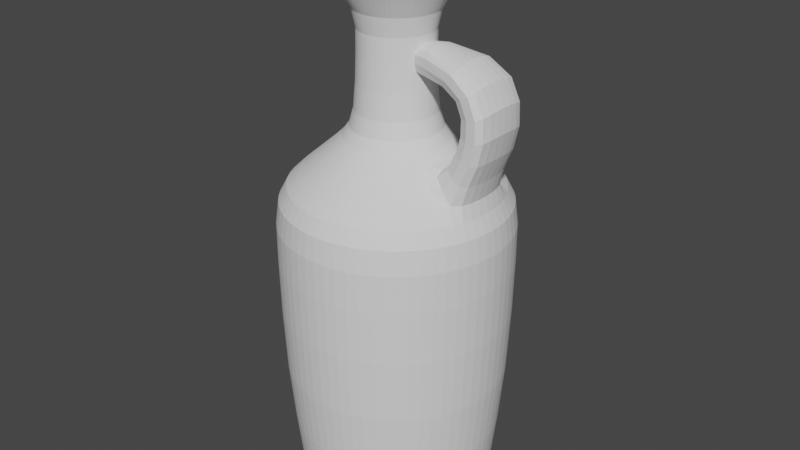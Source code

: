 # Source: untitled.blend  (saved by Blender 2.93.21; exported with 4.5.12 LTS)
import bpy
from mathutils import Matrix  # noqa: F401  (used for matrix-valued properties, if any)

bpy.ops.wm.read_factory_settings(use_empty=True)
scene = bpy.context.scene
scene.name = 'Scene'

# ---- collections
col_collection = bpy.data.collections.new('Collection'); scene.collection.children.link(col_collection)

# ---- world
world_world = bpy.data.worlds.new('World'); scene.world = world_world
world_world.use_nodes = True; world_world.node_tree.nodes.clear()
_N = world_world.node_tree.nodes; _L = world_world.node_tree.links
n0 = _N.new('ShaderNodeOutputWorld'); n0.name = 'World Output'; n0.location = (300, 300)
n1 = _N.new('ShaderNodeBackground'); n1.name = 'Background'; n1.location = (10, 300)
n1.inputs[0].default_value = (0.05088, 0.05088, 0.05088, 1.0)
_L.new(n1.outputs[0], n0.inputs[0])
n0.is_active_output = True
world_world.color = (0.05088, 0.05088, 0.05088)
world_world.use_sun_shadow = False
world_world.sun_shadow_jitter_overblur = 0.0

# ---- meshes
me_cylinder = bpy.data.meshes.new('Cylinder')
me_cylinder.from_pydata([(-0.1003, 0.7593, -0.992), (-0.1003, 0.3859, 1.917), (0.04787, 0.7447, -0.992), (-0.02498, 0.3785, 1.917), (0.1903, 0.7015, -0.992), (0.04741, 0.3565, 1.917), (0.3216, 0.6314, -0.992), (0.1141, 0.3209, 1.917), (0.4367, 0.5369, -0.992), (0.1726, 0.2729, 1.917), (0.5311, 0.4219, -0.992), (0.2206, 0.2144, 1.917), (0.6013, 0.2906, -0.992), (0.2563, 0.1477, 1.917), (0.6445, 0.1481, -0.992), (0.2782, 0.07528, 1.917), (0.6591, -3.769e-08, -0.992), (0.2856, -2.572e-08, 1.917), (0.6445, -0.1481, -0.992), (0.2782, -0.07528, 1.917), (0.6013, -0.2906, -0.992), (0.2563, -0.1477, 1.917), (0.5311, -0.4219, -0.992), (0.2206, -0.2144, 1.917), (0.4367, -0.5369, -0.992), (0.1726, -0.2729, 1.917), (0.3216, -0.6314, -0.992), (0.1141, -0.3209, 1.917), (0.1903, -0.7015, -0.992), (0.04741, -0.3565, 1.917), (0.04787, -0.7447, -0.992), (-0.02498, -0.3785, 1.917), (-0.1003, -0.7593, -0.992), (-0.1003, -0.3859, 1.917), (-0.2484, -0.7447, -0.992), (-0.1756, -0.3785, 1.917), (-0.3908, -0.7015, -0.992), (-0.2479, -0.3565, 1.917), (-0.5221, -0.6314, -0.992), (-0.3147, -0.3209, 1.917), (-0.6372, -0.5369, -0.992), (-0.3731, -0.2729, 1.917), (-0.7316, -0.4219, -0.992), (-0.4211, -0.2144, 1.917), (-0.8018, -0.2906, -0.992), (-0.4568, -0.1477, 1.917), (-0.845, -0.1481, -0.992), (-0.4788, -0.07529, 1.917), (-0.8596, 4.558e-09, -0.992), (-0.4862, -4.255e-09, 1.917), (-0.845, 0.1481, -0.992), (-0.4788, 0.07529, 1.917), (-0.8018, 0.2906, -0.992), (-0.4568, 0.1477, 1.917), (-0.7316, 0.4219, -0.992), (-0.4211, 0.2144, 1.917), (-0.6372, 0.5369, -0.992), (-0.3731, 0.2729, 1.917), (-0.5221, 0.6314, -0.992), (-0.3147, 0.3209, 1.917), (-0.3908, 0.7015, -0.992), (-0.2479, 0.3565, 1.917), (-0.2484, 0.7447, -0.992), (-0.1756, 0.3785, 1.917), (-0.1003, 0.8989, 1.047), (0.07509, 0.8816, 1.047), (0.2437, 0.8305, 1.047), (0.3991, 0.7474, 1.047), (0.5353, 0.6356, 1.047), (0.6471, 0.4994, 1.047), (0.7302, 0.344, 1.047), (0.7813, 0.1754, 1.047), (0.7986, -4.117e-08, 1.047), (0.7813, -0.1754, 1.047), (0.7302, -0.344, 1.047), (0.6471, -0.4994, 1.047), (0.5353, -0.6356, 1.047), (0.3991, -0.7474, 1.047), (0.2437, -0.8305, 1.047), (0.07509, -0.8816, 1.047), (-0.1003, -0.8989, 1.047), (-0.2756, -0.8816, 1.047), (-0.4443, -0.8305, 1.047), (-0.5997, -0.7474, 1.047), (-0.7359, -0.6356, 1.047), (-0.8477, -0.4994, 1.047), (-0.9307, -0.344, 1.047), (-0.9819, -0.1754, 1.047), (-0.9991, 8.835e-09, 1.047), (-0.9819, 0.1754, 1.047), (-0.9307, 0.344, 1.047), (-0.8477, 0.4994, 1.047), (-0.7359, 0.6356, 1.047), (-0.5997, 0.7474, 1.047), (-0.4443, 0.8305, 1.047), (-0.2756, 0.8816, 1.047), (0.04787, 0.7447, -0.9417), (0.1903, 0.7015, -0.9417), (0.3216, 0.6314, -0.9417), (0.4367, 0.5369, -0.9417), (0.5311, 0.4219, -0.9417), (0.6013, 0.2906, -0.9417), (0.6445, 0.1481, -0.9417), (0.6591, -3.769e-08, -0.9417), (0.6445, -0.1481, -0.9417), (0.6013, -0.2906, -0.9417), (0.5311, -0.4219, -0.9417), (0.4367, -0.5369, -0.9417), (0.3216, -0.6314, -0.9417), (0.1903, -0.7015, -0.9417), (0.04787, -0.7447, -0.9417), (-0.1003, -0.7593, -0.9417), (-0.2484, -0.7447, -0.9417), (-0.3908, -0.7015, -0.9417), (-0.5221, -0.6314, -0.9417), (-0.6372, -0.5369, -0.9417), (-0.7316, -0.4219, -0.9417), (-0.8018, -0.2906, -0.9417), (-0.845, -0.1481, -0.9417), (-0.8596, 4.558e-09, -0.9417), (-0.845, 0.1481, -0.9417), (-0.8018, 0.2906, -0.9417), (-0.7316, 0.4219, -0.9417), (-0.6372, 0.5369, -0.9417), (-0.5221, 0.6314, -0.9417), (-0.3908, 0.7015, -0.9417), (-0.2484, 0.7447, -0.9417), (-0.1003, 0.7593, -0.9417), (-0.04224, 0.2917, 2.047), (-0.1003, 0.2974, 2.047), (0.01356, 0.2748, 2.047), (0.06498, 0.2473, 2.047), (0.1101, 0.2103, 2.047), (0.147, 0.1652, 2.047), (0.1745, 0.1138, 2.047), (0.1915, 0.05803, 2.047), (0.1972, -2.553e-08, 2.047), (0.1915, -0.05803, 2.047), (0.1745, -0.1138, 2.047), (0.147, -0.1652, 2.047), (0.1101, -0.2103, 2.047), (0.06498, -0.2473, 2.047), (0.01356, -0.2748, 2.047), (-0.04224, -0.2917, 2.047), (-0.1003, -0.2974, 2.047), (-0.1583, -0.2917, 2.047), (-0.2141, -0.2748, 2.047), (-0.2655, -0.2473, 2.047), (-0.3106, -0.2103, 2.047), (-0.3476, -0.1652, 2.047), (-0.3751, -0.1138, 2.047), (-0.392, -0.05803, 2.047), (-0.3977, -8.983e-09, 2.047), (-0.392, 0.05803, 2.047), (-0.3751, 0.1138, 2.047), (-0.3476, 0.1652, 2.047), (-0.3106, 0.2103, 2.047), (-0.2655, 0.2473, 2.047), (-0.2141, 0.2748, 2.047), (-0.1583, 0.2917, 2.047), (-0.04403, 0.2827, 2.576), (-0.1003, 0.2883, 2.576), (0.01005, 0.2663, 2.576), (0.05989, 0.2397, 2.576), (0.1036, 0.2038, 2.576), (0.1394, 0.1602, 2.576), (0.1661, 0.1103, 2.576), (0.1825, 0.05624, 2.576), (0.188, -2.486e-08, 2.576), (0.1825, -0.05624, 2.576), (0.1661, -0.1103, 2.576), (0.1394, -0.1602, 2.576), (0.1036, -0.2038, 2.576), (0.05989, -0.2397, 2.576), (0.01005, -0.2663, 2.576), (-0.04403, -0.2827, 2.576), (-0.1003, -0.2883, 2.576), (-0.1565, -0.2827, 2.576), (-0.2106, -0.2663, 2.576), (-0.2604, -0.2397, 2.576), (-0.3041, -0.2038, 2.576), (-0.34, -0.1602, 2.576), (-0.3666, -0.1103, 2.576), (-0.383, -0.05624, 2.576), (-0.3885, -8.817e-09, 2.576), (-0.383, 0.05624, 2.576), (-0.3666, 0.1103, 2.576), (-0.34, 0.1602, 2.576), (-0.3041, 0.2038, 2.576), (-0.2604, 0.2397, 2.576), (-0.2106, 0.2663, 2.576), (-0.1565, 0.2827, 2.576), (0.004782, 0.5281, 3.164), (-0.1003, 0.5385, 3.164), (0.1058, 0.4975, 3.164), (0.1989, 0.4477, 3.164), (0.2805, 0.3808, 3.164), (0.3475, 0.2992, 3.164), (0.3972, 0.2061, 3.164), (0.4279, 0.1051, 3.164), (0.4382, -3.19e-08, 3.164), (0.4279, -0.1051, 3.164), (0.3972, -0.2061, 3.164), (0.3475, -0.2992, 3.164), (0.2805, -0.3808, 3.164), (0.1989, -0.4477, 3.164), (0.1058, -0.4975, 3.164), (0.004782, -0.5281, 3.164), (-0.1003, -0.5385, 3.164), (-0.2053, -0.5281, 3.164), (-0.3063, -0.4975, 3.164), (-0.3994, -0.4477, 3.164), (-0.481, -0.3808, 3.164), (-0.548, -0.2992, 3.164), (-0.5977, -0.2061, 3.164), (-0.6284, -0.1051, 3.164), (-0.6387, -1.938e-09, 3.164), (-0.6284, 0.1051, 3.164), (-0.5977, 0.2061, 3.164), (-0.548, 0.2992, 3.164), (-0.481, 0.3808, 3.164), (-0.3994, 0.4477, 3.164), (-0.3063, 0.4975, 3.164), (-0.2053, 0.5281, 3.164), (-0.1003, 0.8786, 0.01009), (0.07114, 0.8617, 0.01009), (0.236, 0.8117, 0.01009), (0.3879, 0.7305, 0.01009), (0.521, 0.6213, 0.01009), (0.6303, 0.4881, 0.01009), (0.7115, 0.3362, 0.01009), (0.7615, 0.1714, 0.01009), (0.7784, -4.117e-08, 0.01009), (0.7615, -0.1714, 0.01009), (0.7115, -0.3362, 0.01009), (0.6303, -0.4881, 0.01009), (0.521, -0.6213, 0.01009), (0.3879, -0.7305, 0.01009), (0.236, -0.8117, 0.01009), (0.07114, -0.8617, 0.01009), (-0.1003, -0.8786, 0.01009), (-0.2717, -0.8617, 0.01009), (-0.4365, -0.8117, 0.01009), (-0.5884, -0.7305, 0.01009), (-0.7215, -0.6213, 0.01009), (-0.8308, -0.4881, 0.01009), (-0.912, -0.3362, 0.01009), (-0.962, -0.1714, 0.01009), (-0.9789, 7.71e-09, 0.01009), (-0.962, 0.1714, 0.01009), (-0.912, 0.3362, 0.01009), (-0.8308, 0.4881, 0.01009), (-0.7215, 0.6213, 0.01009), (-0.5884, 0.7305, 0.01009), (-0.4365, 0.8117, 0.01009), (-0.2717, 0.8617, 0.01009), (-0.1003, 0.9015, 1.466), (0.07561, 0.8842, 1.466), (0.2447, 0.8329, 1.466), (0.4006, 0.7496, 1.466), (0.5372, 0.6375, 1.466), (0.6493, 0.5009, 1.466), (0.7326, 0.345, 1.466), (0.7839, 0.1759, 1.466), (0.8013, -4.273e-08, 1.466), (0.7839, -0.1759, 1.466), (0.7326, -0.345, 1.466), (0.6493, -0.5009, 1.466), (0.5372, -0.6375, 1.466), (0.4006, -0.7496, 1.466), (0.2447, -0.8329, 1.466), (0.07561, -0.8842, 1.466), (-0.1003, -0.9015, 1.466), (-0.2761, -0.8842, 1.466), (-0.4453, -0.8329, 1.466), (-0.6011, -0.7496, 1.466), (-0.7377, -0.6375, 1.466), (-0.8499, -0.5009, 1.466), (-0.9332, -0.345, 1.466), (-0.9845, -0.1759, 1.466), (-1.002, 7.425e-09, 1.466), (-0.9845, 0.1759, 1.466), (-0.9332, 0.345, 1.466), (-0.8499, 0.5009, 1.466), (-0.7377, 0.6375, 1.466), (-0.6011, 0.7496, 1.466), (-0.4453, 0.8329, 1.466), (-0.2761, 0.8842, 1.466), (-0.3727, -8.884e-09, 2.83), (-0.3675, 0.05315, 2.83), (0.1263, -0.1514, 2.83), (0.09239, -0.1927, 2.83), (-0.352, 0.1043, 2.83), (0.0511, -0.2265, 2.83), (-0.3268, 0.1514, 2.83), (0.003996, -0.2517, 2.83), (-0.1003, 0.2725, 2.83), (-0.04711, 0.2672, 2.83), (-0.2929, 0.1927, 2.83), (-0.04711, -0.2672, 2.83), (0.003996, 0.2517, 2.83), (-0.2516, 0.2265, 2.83), (-0.1003, -0.2725, 2.83), (0.0511, 0.2265, 2.83), (-0.2045, 0.2517, 2.83), (-0.1534, -0.2672, 2.83), (0.09239, 0.1927, 2.83), (-0.1534, 0.2672, 2.83), (-0.2045, -0.2517, 2.83), (0.1263, 0.1514, 2.83), (-0.2516, -0.2265, 2.83), (0.1514, 0.1043, 2.83), (-0.2929, -0.1927, 2.83), (0.167, 0.05315, 2.83), (-0.3268, -0.1514, 2.83), (0.1722, -2.404e-08, 2.83), (-0.352, -0.1043, 2.83), (0.167, -0.05315, 2.83), (-0.3675, -0.05315, 2.83), (0.1514, -0.1043, 2.83), (-0.03543, 0.326, 3.164), (-0.1003, 0.3323, 3.164), (0.02692, 0.3071, 3.164), (0.08438, 0.2763, 3.164), (0.1347, 0.235, 3.164), (0.1761, 0.1846, 3.164), (0.2068, 0.1272, 3.164), (0.2257, 0.06484, 3.164), (0.2321, -3.68e-08, 3.164), (0.2257, -0.06484, 3.164), (0.2068, -0.1272, 3.164), (0.1761, -0.1846, 3.164), (0.1347, -0.235, 3.164), (0.08438, -0.2763, 3.164), (0.02692, -0.3071, 3.164), (-0.03543, -0.326, 3.164), (-0.1003, -0.3323, 3.164), (-0.1651, -0.326, 3.164), (-0.2275, -0.3071, 3.164), (-0.2849, -0.2763, 3.164), (-0.3353, -0.235, 3.164), (-0.3766, -0.1846, 3.164), (-0.4073, -0.1272, 3.164), (-0.4262, -0.06484, 3.164), (-0.4326, -1.831e-08, 3.164), (-0.4262, 0.06484, 3.164), (-0.4073, 0.1272, 3.164), (-0.3766, 0.1846, 3.164), (-0.3353, 0.235, 3.164), (-0.2849, 0.2763, 3.164), (-0.2275, 0.3071, 3.164), (-0.1651, 0.326, 3.164), (-0.04884, 0.2585, 2.862), (-0.1003, 0.2636, 2.862), (0.0006079, 0.2435, 2.862), (0.04618, 0.2192, 2.862), (0.08613, 0.1864, 2.862), (0.1189, 0.1464, 2.862), (0.1433, 0.1009, 2.862), (0.1583, 0.05143, 2.862), (0.1633, -3.381e-08, 2.862), (0.1583, -0.05143, 2.862), (0.1433, -0.1009, 2.862), (0.1189, -0.1464, 2.862), (0.08613, -0.1864, 2.862), (0.04618, -0.2192, 2.862), (0.0006079, -0.2435, 2.862), (-0.04884, -0.2585, 2.862), (-0.1003, -0.2636, 2.862), (-0.1517, -0.2585, 2.862), (-0.2011, -0.2435, 2.862), (-0.2467, -0.2192, 2.862), (-0.2867, -0.1864, 2.862), (-0.3194, -0.1464, 2.862), (-0.3438, -0.1009, 2.862), (-0.3588, -0.05143, 2.862), (-0.3639, -1.914e-08, 2.862), (-0.3588, 0.05143, 2.862), (-0.3438, 0.1009, 2.862), (-0.3194, 0.1464, 2.862), (-0.2867, 0.1864, 2.862), (-0.2467, 0.2192, 2.862), (-0.2011, 0.2435, 2.862), (-0.1517, 0.2585, 2.862), (-0.1003, 0.7296, 1.616), (-0.1003, 0.5578, 1.767), (0.008548, 0.5471, 1.767), (0.04208, 0.7156, 1.616), (0.1132, 0.5153, 1.767), (0.179, 0.6741, 1.616), (0.2096, 0.4638, 1.767), (0.3051, 0.6067, 1.616), (0.2941, 0.3944, 1.767), (0.4157, 0.5159, 1.616), (0.3635, 0.3099, 1.767), (0.5064, 0.4054, 1.616), (0.415, 0.2135, 1.767), (0.5738, 0.2792, 1.616), (0.4468, 0.1088, 1.767), (0.6154, 0.1423, 1.616), (0.4575, -3.139e-08, 1.767), (0.6294, -3.706e-08, 1.616), (0.4468, -0.1088, 1.767), (0.6154, -0.1423, 1.616), (0.415, -0.2135, 1.767), (0.5738, -0.2792, 1.616), (0.3635, -0.3099, 1.767), (0.5064, -0.4054, 1.616), (0.2941, -0.3944, 1.767), (0.4157, -0.5159, 1.616), (0.2096, -0.4638, 1.767), (0.3051, -0.6067, 1.616), (0.1132, -0.5153, 1.767), (0.179, -0.6741, 1.616), (0.008548, -0.5471, 1.767), (0.04208, -0.7156, 1.616), (-0.1003, -0.5578, 1.767), (-0.1003, -0.7296, 1.616), (-0.2091, -0.5471, 1.767), (-0.2426, -0.7156, 1.616), (-0.3137, -0.5153, 1.767), (-0.3795, -0.6741, 1.616), (-0.4101, -0.4638, 1.767), (-0.5056, -0.6067, 1.616), (-0.4947, -0.3944, 1.767), (-0.6162, -0.5159, 1.616), (-0.564, -0.3099, 1.767), (-0.7069, -0.4054, 1.616), (-0.6156, -0.2135, 1.767), (-0.7744, -0.2792, 1.616), (-0.6473, -0.1088, 1.767), (-0.8159, -0.1423, 1.616), (-0.658, -3.618e-10, 1.767), (-0.8299, 3.531e-09, 1.616), (-0.6473, 0.1088, 1.767), (-0.8159, 0.1423, 1.616), (-0.6156, 0.2135, 1.767), (-0.7744, 0.2792, 1.616), (-0.564, 0.3099, 1.767), (-0.7069, 0.4054, 1.616), (-0.4947, 0.3944, 1.767), (-0.6162, 0.5159, 1.616), (-0.4101, 0.4638, 1.767), (-0.5056, 0.6067, 1.616), (-0.3137, 0.5153, 1.767), (-0.3795, 0.6741, 1.616), (-0.2091, 0.5471, 1.767), (-0.2426, 0.7156, 1.616), (0.5556, 0.2135, 2.006), (0.7648, 0.2792, 1.942), (0.584, 0.1088, 2.02), (0.8019, 0.1423, 1.961), (0.5936, -3.632e-08, 2.025), (0.8145, -5.441e-08, 1.967), (0.584, -0.1088, 2.02), (0.8019, -0.1423, 1.961), (0.5556, -0.2135, 2.006), (0.7648, -0.2792, 1.942), (0.6069, 0.2135, 2.271), (0.8236, 0.2792, 2.3), (0.6269, 0.1088, 2.296), (0.8497, 0.1423, 2.333), (0.6336, -5.481e-08, 2.304), (0.8585, -8.591e-08, 2.343), (0.6269, -0.1088, 2.296), (0.8497, -0.1423, 2.333), (0.6069, -0.2135, 2.271), (0.8236, -0.2792, 2.3), (0.4885, 0.2135, 2.449), (0.6396, 0.2792, 2.607), (0.4887, 0.1088, 2.481), (0.6398, 0.1423, 2.649), (0.4888, -6.49e-08, 2.492), (0.6399, -1.137e-07, 2.663), (0.4887, -0.1088, 2.481), (0.6398, -0.1423, 2.649), (0.4885, -0.2135, 2.449), (0.6396, -0.2792, 2.607), (-0.07727, 0.05836, 2.395), (-0.07873, 0.07634, 2.635), (-0.08339, 0.02975, 2.42), (-0.08673, 0.03892, 2.667), (-0.08545, -6.126e-08, 2.428), (-0.08943, -7.67e-08, 2.678), (-0.08339, -0.02975, 2.42), (-0.08673, -0.03892, 2.667), (-0.07727, -0.05836, 2.395), (-0.07873, -0.07634, 2.635)], [], [(385, 1, 3, 386), (386, 3, 5, 388), (388, 5, 7, 390), (390, 7, 9, 392), (392, 9, 11, 394), (394, 11, 13, 396), (396, 13, 15, 398), (398, 15, 17, 400), (400, 17, 19, 402), (402, 19, 21, 404), (404, 21, 23, 406), (406, 23, 25, 408), (408, 25, 27, 410), (410, 27, 29, 412), (412, 29, 31, 414), (414, 31, 33, 416), (416, 33, 35, 418), (418, 35, 37, 420), (420, 37, 39, 422), (422, 39, 41, 424), (424, 41, 43, 426), (426, 43, 45, 428), (428, 45, 47, 430), (430, 47, 49, 432), (432, 49, 51, 434), (434, 51, 53, 436), (436, 53, 55, 438), (438, 55, 57, 440), (440, 57, 59, 442), (442, 59, 61, 444), (13, 11, 133, 134), (444, 61, 63, 446), (446, 63, 1, 385), (0, 2, 4, 6, 8, 10, 12, 14, 16, 18, 20, 22, 24, 26, 28, 30, 32, 34, 36, 38, 40, 42, 44, 46, 48, 50, 52, 54, 56, 58, 60, 62), (255, 95, 64, 224), (254, 94, 95, 255), (253, 93, 94, 254), (252, 92, 93, 253), (251, 91, 92, 252), (250, 90, 91, 251), (249, 89, 90, 250), (248, 88, 89, 249), (247, 87, 88, 248), (246, 86, 87, 247), (245, 85, 86, 246), (244, 84, 85, 245), (243, 83, 84, 244), (242, 82, 83, 243), (241, 81, 82, 242), (240, 80, 81, 241), (239, 79, 80, 240), (238, 78, 79, 239), (237, 77, 78, 238), (236, 76, 77, 237), (235, 75, 76, 236), (234, 74, 75, 235), (233, 73, 74, 234), (232, 72, 73, 233), (231, 71, 72, 232), (230, 70, 71, 231), (229, 69, 70, 230), (228, 68, 69, 229), (227, 67, 68, 228), (226, 66, 67, 227), (225, 65, 66, 226), (224, 64, 65, 225), (0, 127, 96, 2), (2, 96, 97, 4), (4, 97, 98, 6), (6, 98, 99, 8), (8, 99, 100, 10), (10, 100, 101, 12), (12, 101, 102, 14), (14, 102, 103, 16), (16, 103, 104, 18), (18, 104, 105, 20), (20, 105, 106, 22), (22, 106, 107, 24), (24, 107, 108, 26), (26, 108, 109, 28), (28, 109, 110, 30), (30, 110, 111, 32), (32, 111, 112, 34), (34, 112, 113, 36), (36, 113, 114, 38), (38, 114, 115, 40), (40, 115, 116, 42), (42, 116, 117, 44), (44, 117, 118, 46), (46, 118, 119, 48), (48, 119, 120, 50), (50, 120, 121, 52), (52, 121, 122, 54), (54, 122, 123, 56), (56, 123, 124, 58), (58, 124, 125, 60), (60, 125, 126, 62), (62, 126, 127, 0), (150, 149, 181, 182), (31, 29, 142, 143), (49, 47, 151, 152), (5, 3, 128, 130), (23, 21, 138, 139), (41, 39, 147, 148), (59, 57, 156, 157), (15, 13, 134, 135), (33, 31, 143, 144), (51, 49, 152, 153), (7, 5, 130, 131), (25, 23, 139, 140), (43, 41, 148, 149), (61, 59, 157, 158), (17, 15, 135, 136), (35, 33, 144, 145), (53, 51, 153, 154), (9, 7, 131, 132), (27, 25, 140, 141), (45, 43, 149, 150), (63, 61, 158, 159), (19, 17, 136, 137), (37, 35, 145, 146), (55, 53, 154, 155), (11, 9, 132, 133), (29, 27, 141, 142), (47, 45, 150, 151), (3, 1, 129, 128), (1, 63, 159, 129), (21, 19, 137, 138), (39, 37, 146, 147), (57, 55, 155, 156), (289, 288, 216, 217), (137, 136, 168, 169), (151, 150, 182, 183), (138, 137, 169, 170), (152, 151, 183, 184), (139, 138, 170, 171), (153, 152, 184, 185), (140, 139, 171, 172), (154, 153, 185, 186), (141, 140, 172, 173), (155, 154, 186, 187), (142, 141, 173, 174), (128, 129, 161, 160), (156, 155, 187, 188), (143, 142, 174, 175), (130, 128, 160, 162), (157, 156, 188, 189), (144, 143, 175, 176), (131, 130, 162, 163), (158, 157, 189, 190), (145, 144, 176, 177), (132, 131, 163, 164), (159, 158, 190, 191), (146, 145, 177, 178), (133, 132, 164, 165), (129, 159, 191, 161), (147, 146, 178, 179), (134, 133, 165, 166), (148, 147, 179, 180), (135, 134, 166, 167), (149, 148, 180, 181), (136, 135, 167, 168), (208, 207, 335, 336), (291, 290, 203, 204), (292, 289, 217, 218), (293, 291, 204, 205), (294, 292, 218, 219), (295, 293, 205, 206), (297, 296, 193, 192), (298, 294, 219, 220), (299, 295, 206, 207), (300, 297, 192, 194), (301, 298, 220, 221), (302, 299, 207, 208), (303, 300, 194, 195), (304, 301, 221, 222), (305, 302, 208, 209), (306, 303, 195, 196), (307, 304, 222, 223), (308, 305, 209, 210), (309, 306, 196, 197), (296, 307, 223, 193), (310, 308, 210, 211), (311, 309, 197, 198), (312, 310, 211, 212), (313, 311, 198, 199), (314, 312, 212, 213), (315, 313, 199, 200), (316, 314, 213, 214), (317, 315, 200, 201), (318, 316, 214, 215), (319, 317, 201, 202), (288, 318, 215, 216), (290, 319, 202, 203), (127, 224, 225, 96), (96, 225, 226, 97), (97, 226, 227, 98), (98, 227, 228, 99), (99, 228, 229, 100), (100, 229, 230, 101), (101, 230, 231, 102), (102, 231, 232, 103), (103, 232, 233, 104), (104, 233, 234, 105), (105, 234, 235, 106), (106, 235, 236, 107), (107, 236, 237, 108), (108, 237, 238, 109), (109, 238, 239, 110), (110, 239, 240, 111), (111, 240, 241, 112), (112, 241, 242, 113), (113, 242, 243, 114), (114, 243, 244, 115), (115, 244, 245, 116), (116, 245, 246, 117), (117, 246, 247, 118), (118, 247, 248, 119), (119, 248, 249, 120), (120, 249, 250, 121), (121, 250, 251, 122), (122, 251, 252, 123), (123, 252, 253, 124), (124, 253, 254, 125), (125, 254, 255, 126), (126, 255, 224, 127), (95, 287, 256, 64), (94, 286, 287, 95), (93, 285, 286, 94), (92, 284, 285, 93), (91, 283, 284, 92), (90, 282, 283, 91), (89, 281, 282, 90), (88, 280, 281, 89), (87, 279, 280, 88), (86, 278, 279, 87), (85, 277, 278, 86), (84, 276, 277, 85), (83, 275, 276, 84), (82, 274, 275, 83), (81, 273, 274, 82), (80, 272, 273, 81), (79, 271, 272, 80), (78, 270, 271, 79), (77, 269, 270, 78), (76, 268, 269, 77), (75, 267, 268, 76), (74, 266, 267, 75), (73, 265, 266, 74), (72, 264, 265, 73), (71, 263, 264, 72), (70, 262, 263, 71), (69, 261, 262, 70), (68, 260, 261, 69), (67, 259, 260, 68), (66, 258, 259, 67), (65, 257, 258, 66), (64, 256, 257, 65), (171, 170, 319, 290), (184, 183, 318, 288), (170, 169, 317, 319), (183, 182, 316, 318), (169, 168, 315, 317), (182, 181, 314, 316), (168, 167, 313, 315), (181, 180, 312, 314), (167, 166, 311, 313), (180, 179, 310, 312), (166, 165, 309, 311), (179, 178, 308, 310), (161, 191, 307, 296), (165, 164, 306, 309), (178, 177, 305, 308), (191, 190, 304, 307), (164, 163, 303, 306), (177, 176, 302, 305), (190, 189, 301, 304), (163, 162, 300, 303), (176, 175, 299, 302), (189, 188, 298, 301), (162, 160, 297, 300), (175, 174, 295, 299), (188, 187, 294, 298), (160, 161, 296, 297), (174, 173, 293, 295), (187, 186, 292, 294), (173, 172, 291, 293), (186, 185, 289, 292), (172, 171, 290, 291), (185, 184, 288, 289), (348, 347, 379, 380), (195, 194, 322, 323), (222, 221, 349, 350), (209, 208, 336, 337), (196, 195, 323, 324), (223, 222, 350, 351), (210, 209, 337, 338), (197, 196, 324, 325), (193, 223, 351, 321), (211, 210, 338, 339), (198, 197, 325, 326), (212, 211, 339, 340), (199, 198, 326, 327), (213, 212, 340, 341), (200, 199, 327, 328), (214, 213, 341, 342), (201, 200, 328, 329), (215, 214, 342, 343), (202, 201, 329, 330), (216, 215, 343, 344), (203, 202, 330, 331), (217, 216, 344, 345), (204, 203, 331, 332), (218, 217, 345, 346), (205, 204, 332, 333), (219, 218, 346, 347), (206, 205, 333, 334), (192, 193, 321, 320), (220, 219, 347, 348), (207, 206, 334, 335), (194, 192, 320, 322), (221, 220, 348, 349), (352, 353, 383, 382, 381, 380, 379, 378, 377, 376, 375, 374, 373, 372, 371, 370, 369, 368, 367, 366, 365, 364, 363, 362, 361, 360, 359, 358, 357, 356, 355, 354), (335, 334, 366, 367), (322, 320, 352, 354), (349, 348, 380, 381), (336, 335, 367, 368), (323, 322, 354, 355), (350, 349, 381, 382), (337, 336, 368, 369), (324, 323, 355, 356), (351, 350, 382, 383), (338, 337, 369, 370), (325, 324, 356, 357), (321, 351, 383, 353), (339, 338, 370, 371), (326, 325, 357, 358), (340, 339, 371, 372), (327, 326, 358, 359), (341, 340, 372, 373), (328, 327, 359, 360), (342, 341, 373, 374), (329, 328, 360, 361), (343, 342, 374, 375), (330, 329, 361, 362), (344, 343, 375, 376), (331, 330, 362, 363), (345, 344, 376, 377), (332, 331, 363, 364), (346, 345, 377, 378), (333, 332, 364, 365), (347, 346, 378, 379), (334, 333, 365, 366), (320, 321, 353, 352), (287, 447, 384, 256), (447, 446, 385, 384), (286, 445, 447, 287), (445, 444, 446, 447), (285, 443, 445, 286), (443, 442, 444, 445), (284, 441, 443, 285), (441, 440, 442, 443), (283, 439, 441, 284), (439, 438, 440, 441), (282, 437, 439, 283), (437, 436, 438, 439), (281, 435, 437, 282), (435, 434, 436, 437), (280, 433, 435, 281), (433, 432, 434, 435), (279, 431, 433, 280), (431, 430, 432, 433), (278, 429, 431, 279), (429, 428, 430, 431), (277, 427, 429, 278), (427, 426, 428, 429), (276, 425, 427, 277), (425, 424, 426, 427), (275, 423, 425, 276), (423, 422, 424, 425), (274, 421, 423, 275), (421, 420, 422, 423), (273, 419, 421, 274), (419, 418, 420, 421), (272, 417, 419, 273), (417, 416, 418, 419), (271, 415, 417, 272), (415, 414, 416, 417), (270, 413, 415, 271), (413, 412, 414, 415), (269, 411, 413, 270), (411, 410, 412, 413), (268, 409, 411, 269), (409, 408, 410, 411), (267, 407, 409, 268), (407, 406, 408, 409), (266, 405, 407, 267), (405, 404, 406, 407), (265, 403, 405, 266), (398, 400, 452, 450), (264, 401, 403, 265), (404, 405, 457, 456), (263, 399, 401, 264), (402, 404, 456, 454), (262, 397, 399, 263), (401, 399, 451, 453), (261, 395, 397, 262), (395, 394, 396, 397), (260, 393, 395, 261), (393, 392, 394, 395), (259, 391, 393, 260), (391, 390, 392, 393), (258, 389, 391, 259), (389, 388, 390, 391), (257, 387, 389, 258), (387, 386, 388, 389), (256, 384, 387, 257), (384, 385, 386, 387), (453, 451, 461, 463), (448, 450, 460, 458), (457, 455, 465, 467), (452, 454, 464, 462), (403, 401, 453, 455), (399, 397, 449, 451), (400, 402, 454, 452), (405, 403, 455, 457), (396, 398, 450, 448), (397, 396, 448, 449), (464, 466, 476, 474), (463, 461, 471, 473), (458, 460, 470, 468), (467, 465, 475, 477), (454, 456, 466, 464), (450, 452, 462, 460), (449, 448, 458, 459), (455, 453, 463, 465), (456, 457, 467, 466), (451, 449, 459, 461), (470, 472, 482, 480), (474, 476, 486, 484), (473, 471, 481, 483), (468, 470, 480, 478), (460, 462, 472, 470), (459, 458, 468, 469), (465, 463, 473, 475), (466, 467, 477, 476), (461, 459, 469, 471), (462, 464, 474, 472), (485, 484, 486, 487), (483, 482, 484, 485), (481, 480, 482, 483), (479, 478, 480, 481), (469, 468, 478, 479), (475, 473, 483, 485), (476, 477, 487, 486), (471, 469, 479, 481), (472, 474, 484, 482), (477, 475, 485, 487)])
_uv = me_cylinder.uv_layers.new(name='UVMap')
_uv.uv.foreach_set('vector', [1.0, 0.9981, 1.0, 1.0, 0.9688, 1.0, 0.9687, 0.9981, 0.9687, 0.9981, 0.9688, 1.0, 0.9375, 1.0, 0.9375, 0.9981, 0.9375, 0.9981, 0.9375, 1.0, 0.9062, 1.0, 0.9062, 0.9981, 0.9062, 0.9981, 0.9062, 1.0, 0.875, 1.0, 0.875, 0.9981, 0.875, 0.9981, 0.875, 1.0, 0.8438, 1.0, 0.8437, 0.9981, 0.8437, 0.9981, 0.8438, 1.0, 0.8125, 1.0, 0.8125, 0.9981, 0.8125, 0.9981, 0.8125, 1.0, 0.7812, 1.0, 0.7812, 0.9981, 0.7812, 0.9981, 0.7812, 1.0, 0.75, 1.0, 0.75, 0.9981, 0.75, 0.9981, 0.75, 1.0, 0.7188, 1.0, 0.7188, 0.9981, 0.7188, 0.9981, 0.7188, 1.0, 0.6875, 1.0, 0.6875, 0.9981, 0.6875, 0.9981, 0.6875, 1.0, 0.6562, 1.0, 0.6562, 0.9981, 0.6562, 0.9981, 0.6562, 1.0, 0.625, 1.0, 0.625, 0.9981, 0.625, 0.9981, 0.625, 1.0, 0.5938, 1.0, 0.5938, 0.9981, 0.5938, 0.9981, 0.5938, 1.0, 0.5625, 1.0, 0.5625, 0.9981, 0.5625, 0.9981, 0.5625, 1.0, 0.5312, 1.0, 0.5312, 0.9981, 0.5312, 0.9981, 0.5312, 1.0, 0.5, 1.0, 0.5, 0.9981, 0.5, 0.9981, 0.5, 1.0, 0.4688, 1.0, 0.4688, 0.9981, 0.4688, 0.9981, 0.4688, 1.0, 0.4375, 1.0, 0.4375, 0.9981, 0.4375, 0.9981, 0.4375, 1.0, 0.4062, 1.0, 0.4062, 0.9981, 0.4062, 0.9981, 0.4062, 1.0, 0.375, 1.0, 0.375, 0.9981, 0.375, 0.9981, 0.375, 1.0, 0.3438, 1.0, 0.3438, 0.9981, 0.3438, 0.9981, 0.3438, 1.0, 0.3125, 1.0, 0.3125, 0.9981, 0.3125, 0.9981, 0.3125, 1.0, 0.2812, 1.0, 0.2812, 0.9981, 0.2812, 0.9981, 0.2812, 1.0, 0.25, 1.0, 0.25, 0.9981, 0.25, 0.9981, 0.25, 1.0, 0.2188, 1.0, 0.2188, 0.9981, 0.2188, 0.9981, 0.2188, 1.0, 0.1875, 1.0, 0.1875, 0.9981, 0.1875, 0.9981, 0.1875, 1.0, 0.1562, 1.0, 0.1562, 0.9981, 0.1562, 0.9981, 0.1562, 1.0, 0.125, 1.0, 0.125, 0.9981, 0.125, 0.9981, 0.125, 1.0, 0.09375, 1.0, 0.09375, 0.9981, 0.09375, 0.9981, 0.09375, 1.0, 0.0625, 1.0, 0.0625, 0.9981, 0.8125, 1.0, 0.8438, 1.0, 0.8438, 1.0, 0.8125, 1.0, 0.0625, 0.9981, 0.0625, 1.0, 0.03125, 1.0, 0.03125, 0.9981, 0.03125, 0.9981, 0.03125, 1.0, 0.0, 1.0, 0.0, 0.9981, 0.75, 0.49, 0.7968, 0.4854, 0.8418, 0.4717, 0.8833, 0.4496, 0.9197, 0.4197, 0.9496, 0.3833, 0.9717, 0.3418, 0.9854, 0.2968, 0.99, 0.25, 0.9854, 0.2032, 0.9717, 0.1582, 0.9496, 0.1167, 0.9197, 0.08029, 0.8833, 0.05045, 0.8418, 0.02827, 0.7968, 0.01461, 0.75, 0.01, 0.7032, 0.01461, 0.6582, 0.02827, 0.6167, 0.05045, 0.5803, 0.08029, 0.5504, 0.1167, 0.5283, 0.1582, 0.5146, 0.2032, 0.51, 0.25, 0.5146, 0.2968, 0.5283, 0.3418, 0.5504, 0.3833, 0.5803, 0.4197, 0.6167, 0.4496, 0.6582, 0.4717, 0.7032, 0.4854, 0.03125, 0.7484, 0.03125, 0.9885, 0.0, 0.9885, 0.0, 0.7484, 0.0625, 0.7484, 0.0625, 0.9885, 0.03125, 0.9885, 0.03125, 0.7484, 0.09375, 0.7484, 0.09375, 0.9885, 0.0625, 0.9885, 0.0625, 0.7484, 0.125, 0.7484, 0.125, 0.9885, 0.09375, 0.9885, 0.09375, 0.7484, 0.1562, 0.7484, 0.1562, 0.9885, 0.125, 0.9885, 0.125, 0.7484, 0.1875, 0.7484, 0.1875, 0.9885, 0.1562, 0.9885, 0.1562, 0.7484, 0.2188, 0.7484, 0.2188, 0.9885, 0.1875, 0.9885, 0.1875, 0.7484, 0.25, 0.7484, 0.25, 0.9885, 0.2188, 0.9885, 0.2188, 0.7484, 0.2812, 0.7484, 0.2812, 0.9885, 0.25, 0.9885, 0.25, 0.7484, 0.3125, 0.7484, 0.3125, 0.9885, 0.2812, 0.9885, 0.2812, 0.7484, 0.3438, 0.7484, 0.3438, 0.9885, 0.3125, 0.9885, 0.3125, 0.7484, 0.375, 0.7484, 0.375, 0.9885, 0.3438, 0.9885, 0.3438, 0.7484, 0.4062, 0.7484, 0.4062, 0.9885, 0.375, 0.9885, 0.375, 0.7484, 0.4375, 0.7484, 0.4375, 0.9885, 0.4062, 0.9885, 0.4062, 0.7484, 0.4688, 0.7484, 0.4688, 0.9885, 0.4375, 0.9885, 0.4375, 0.7484, 0.5, 0.7484, 0.5, 0.9885, 0.4688, 0.9885, 0.4688, 0.7484, 0.5312, 0.7484, 0.5312, 0.9885, 0.5, 0.9885, 0.5, 0.7484, 0.5625, 0.7484, 0.5625, 0.9885, 0.5312, 0.9885, 0.5312, 0.7484, 0.5938, 0.7484, 0.5938, 0.9885, 0.5625, 0.9885, 0.5625, 0.7484, 0.625, 0.7484, 0.625, 0.9885, 0.5938, 0.9885, 0.5938, 0.7484, 0.6562, 0.7484, 0.6562, 0.9885, 0.625, 0.9885, 0.625, 0.7484, 0.6875, 0.7484, 0.6875, 0.9885, 0.6562, 0.9885, 0.6562, 0.7484, 0.7188, 0.7484, 0.7188, 0.9885, 0.6875, 0.9885, 0.6875, 0.7484, 0.75, 0.7484, 0.75, 0.9885, 0.7188, 0.9885, 0.7188, 0.7484, 0.7812, 0.7484, 0.7812, 0.9885, 0.75, 0.9885, 0.75, 0.7484, 0.8125, 0.7484, 0.8125, 0.9885, 0.7812, 0.9885, 0.7812, 0.7484, 0.8438, 0.7484, 0.8438, 0.9885, 0.8125, 0.9885, 0.8125, 0.7484, 0.875, 0.7484, 0.875, 0.9885, 0.8438, 0.9885, 0.8438, 0.7484, 0.9062, 0.7484, 0.9062, 0.9885, 0.875, 0.9885, 0.875, 0.7484, 0.9375, 0.7484, 0.9375, 0.9885, 0.9062, 0.9885, 0.9062, 0.7484, 0.9688, 0.7484, 0.9688, 0.9885, 0.9375, 0.9885, 0.9375, 0.7484, 1.0, 0.7484, 1.0, 0.9885, 0.9688, 0.9885, 0.9688, 0.7484, 1.0, 0.5, 1.0, 0.5083, 0.9688, 0.5083, 0.9688, 0.5, 0.9688, 0.5, 0.9688, 0.5083, 0.9375, 0.5083, 0.9375, 0.5, 0.9375, 0.5, 0.9375, 0.5083, 0.9062, 0.5083, 0.9062, 0.5, 0.9062, 0.5, 0.9062, 0.5083, 0.875, 0.5083, 0.875, 0.5, 0.875, 0.5, 0.875, 0.5083, 0.8438, 0.5083, 0.8438, 0.5, 0.8438, 0.5, 0.8438, 0.5083, 0.8125, 0.5083, 0.8125, 0.5, 0.8125, 0.5, 0.8125, 0.5083, 0.7812, 0.5083, 0.7812, 0.5, 0.7812, 0.5, 0.7812, 0.5083, 0.75, 0.5083, 0.75, 0.5, 0.75, 0.5, 0.75, 0.5083, 0.7188, 0.5083, 0.7188, 0.5, 0.7188, 0.5, 0.7188, 0.5083, 0.6875, 0.5083, 0.6875, 0.5, 0.6875, 0.5, 0.6875, 0.5083, 0.6562, 0.5083, 0.6562, 0.5, 0.6562, 0.5, 0.6562, 0.5083, 0.625, 0.5083, 0.625, 0.5, 0.625, 0.5, 0.625, 0.5083, 0.5938, 0.5083, 0.5938, 0.5, 0.5938, 0.5, 0.5938, 0.5083, 0.5625, 0.5083, 0.5625, 0.5, 0.5625, 0.5, 0.5625, 0.5083, 0.5312, 0.5083, 0.5312, 0.5, 0.5312, 0.5, 0.5312, 0.5083, 0.5, 0.5083, 0.5, 0.5, 0.5, 0.5, 0.5, 0.5083, 0.4688, 0.5083, 0.4688, 0.5, 0.4688, 0.5, 0.4688, 0.5083, 0.4375, 0.5083, 0.4375, 0.5, 0.4375, 0.5, 0.4375, 0.5083, 0.4063, 0.5083, 0.4062, 0.5, 0.4062, 0.5, 0.4063, 0.5083, 0.375, 0.5083, 0.375, 0.5, 0.375, 0.5, 0.375, 0.5083, 0.3438, 0.5083, 0.3438, 0.5, 0.3438, 0.5, 0.3438, 0.5083, 0.3125, 0.5083, 0.3125, 0.5, 0.3125, 0.5, 0.3125, 0.5083, 0.2812, 0.5083, 0.2812, 0.5, 0.2812, 0.5, 0.2812, 0.5083, 0.25, 0.5083, 0.25, 0.5, 0.25, 0.5, 0.25, 0.5083, 0.2188, 0.5083, 0.2188, 0.5, 0.2188, 0.5, 0.2188, 0.5083, 0.1875, 0.5083, 0.1875, 0.5, 0.1875, 0.5, 0.1875, 0.5083, 0.1562, 0.5083, 0.1562, 0.5, 0.1562, 0.5, 0.1562, 0.5083, 0.125, 0.5083, 0.125, 0.5, 0.125, 0.5, 0.125, 0.5083, 0.09375, 0.5083, 0.09375, 0.5, 0.09375, 0.5, 0.09375, 0.5083, 0.0625, 0.5083, 0.0625, 0.5, 0.0625, 0.5, 0.0625, 0.5083, 0.03125, 0.5083, 0.03125, 0.5, 0.03125, 0.5, 0.03125, 0.5083, 0.0, 0.5083, 0.0, 0.5, 0.3125, 1.0, 0.3438, 1.0, 0.3438, 1.0, 0.3125, 1.0, 0.5312, 1.0, 0.5625, 1.0, 0.5625, 1.0, 0.5312, 1.0, 0.25, 1.0, 0.2812, 1.0, 0.2812, 1.0, 0.25, 1.0, 0.9375, 1.0, 0.9688, 1.0, 0.9688, 1.0, 0.9375, 1.0, 0.6562, 1.0, 0.6875, 1.0, 0.6875, 1.0, 0.6562, 1.0, 0.375, 1.0, 0.4062, 1.0, 0.4062, 1.0, 0.375, 1.0, 0.09375, 1.0, 0.125, 1.0, 0.125, 1.0, 0.09375, 1.0, 0.7812, 1.0, 0.8125, 1.0, 0.8125, 1.0, 0.7812, 1.0, 0.5, 1.0, 0.5312, 1.0, 0.5312, 1.0, 0.5, 1.0, 0.2188, 1.0, 0.25, 1.0, 0.25, 1.0, 0.2188, 1.0, 0.9062, 1.0, 0.9375, 1.0, 0.9375, 1.0, 0.9062, 1.0, 0.625, 1.0, 0.6562, 1.0, 0.6562, 1.0, 0.625, 1.0, 0.3438, 1.0, 0.375, 1.0, 0.375, 1.0, 0.3438, 1.0, 0.0625, 1.0, 0.09375, 1.0, 0.09375, 1.0, 0.0625, 1.0, 0.75, 1.0, 0.7812, 1.0, 0.7812, 1.0, 0.75, 1.0, 0.4688, 1.0, 0.5, 1.0, 0.5, 1.0, 0.4688, 1.0, 0.1875, 1.0, 0.2188, 1.0, 0.2188, 1.0, 0.1875, 1.0, 0.875, 1.0, 0.9062, 1.0, 0.9062, 1.0, 0.875, 1.0, 0.5938, 1.0, 0.625, 1.0, 0.625, 1.0, 0.5938, 1.0, 0.3125, 1.0, 0.3438, 1.0, 0.3438, 1.0, 0.3125, 1.0, 0.03125, 1.0, 0.0625, 1.0, 0.0625, 1.0, 0.03125, 1.0, 0.7188, 1.0, 0.75, 1.0, 0.75, 1.0, 0.7188, 1.0, 0.4375, 1.0, 0.4688, 1.0, 0.4688, 1.0, 0.4375, 1.0, 0.1562, 1.0, 0.1875, 1.0, 0.1875, 1.0, 0.1562, 1.0, 0.8438, 1.0, 0.875, 1.0, 0.875, 1.0, 0.8438, 1.0, 0.5625, 1.0, 0.5938, 1.0, 0.5938, 1.0, 0.5625, 1.0, 0.2812, 1.0, 0.3125, 1.0, 0.3125, 1.0, 0.2812, 1.0, 0.9688, 1.0, 1.0, 1.0, 1.0, 1.0, 0.9688, 1.0, 0.0, 1.0, 0.03125, 1.0, 0.03125, 1.0, 0.0, 1.0, 0.6875, 1.0, 0.7188, 1.0, 0.7188, 1.0, 0.6875, 1.0, 0.4062, 1.0, 0.4375, 1.0, 0.4375, 1.0, 0.4062, 1.0, 0.125, 1.0, 0.1562, 1.0, 0.1562, 1.0, 0.125, 1.0, 0.2188, 1.0, 0.25, 1.0, 0.25, 1.0, 0.2188, 1.0, 0.7188, 1.0, 0.75, 1.0, 0.75, 1.0, 0.7188, 1.0, 0.2812, 1.0, 0.3125, 1.0, 0.3125, 1.0, 0.2812, 1.0, 0.6875, 1.0, 0.7188, 1.0, 0.7188, 1.0, 0.6875, 1.0, 0.25, 1.0, 0.2812, 1.0, 0.2812, 1.0, 0.25, 1.0, 0.6562, 1.0, 0.6875, 1.0, 0.6875, 1.0, 0.6562, 1.0, 0.2188, 1.0, 0.25, 1.0, 0.25, 1.0, 0.2188, 1.0, 0.625, 1.0, 0.6562, 1.0, 0.6562, 1.0, 0.625, 1.0, 0.1875, 1.0, 0.2188, 1.0, 0.2188, 1.0, 0.1875, 1.0, 0.5938, 1.0, 0.625, 1.0, 0.625, 1.0, 0.5938, 1.0, 0.1562, 1.0, 0.1875, 1.0, 0.1875, 1.0, 0.1562, 1.0, 0.5625, 1.0, 0.5938, 1.0, 0.5938, 1.0, 0.5625, 1.0, 0.9688, 1.0, 1.0, 1.0, 1.0, 1.0, 0.9688, 1.0, 0.125, 1.0, 0.1562, 1.0, 0.1562, 1.0, 0.125, 1.0, 0.5312, 1.0, 0.5625, 1.0, 0.5625, 1.0, 0.5312, 1.0, 0.9375, 1.0, 0.9688, 1.0, 0.9688, 1.0, 0.9375, 1.0, 0.09375, 1.0, 0.125, 1.0, 0.125, 1.0, 0.09375, 1.0, 0.5, 1.0, 0.5312, 1.0, 0.5312, 1.0, 0.5, 1.0, 0.9062, 1.0, 0.9375, 1.0, 0.9375, 1.0, 0.9062, 1.0, 0.0625, 1.0, 0.09375, 1.0, 0.09375, 1.0, 0.0625, 1.0, 0.4688, 1.0, 0.5, 1.0, 0.5, 1.0, 0.4688, 1.0, 0.875, 1.0, 0.9062, 1.0, 0.9062, 1.0, 0.875, 1.0, 0.03125, 1.0, 0.0625, 1.0, 0.0625, 1.0, 0.03125, 1.0, 0.4375, 1.0, 0.4688, 1.0, 0.4688, 1.0, 0.4375, 1.0, 0.8438, 1.0, 0.875, 1.0, 0.875, 1.0, 0.8438, 1.0, 0.0, 1.0, 0.03125, 1.0, 0.03125, 1.0, 0.0, 1.0, 0.4062, 1.0, 0.4375, 1.0, 0.4375, 1.0, 0.4062, 1.0, 0.8125, 1.0, 0.8438, 1.0, 0.8438, 1.0, 0.8125, 1.0, 0.375, 1.0, 0.4062, 1.0, 0.4062, 1.0, 0.375, 1.0, 0.7812, 1.0, 0.8125, 1.0, 0.8125, 1.0, 0.7812, 1.0, 0.3438, 1.0, 0.375, 1.0, 0.375, 1.0, 0.3438, 1.0, 0.75, 1.0, 0.7812, 1.0, 0.7812, 1.0, 0.75, 1.0, 0.5, 1.0, 0.5312, 1.0, 0.5312, 1.0, 0.5, 1.0, 0.625, 1.0, 0.6562, 1.0, 0.6562, 1.0, 0.625, 1.0, 0.1875, 1.0, 0.2188, 1.0, 0.2188, 1.0, 0.1875, 1.0, 0.5938, 1.0, 0.625, 1.0, 0.625, 1.0, 0.5938, 1.0, 0.1562, 1.0, 0.1875, 1.0, 0.1875, 1.0, 0.1562, 1.0, 0.5625, 1.0, 0.5938, 1.0, 0.5938, 1.0, 0.5625, 1.0, 0.9687, 1.0, 1.0, 1.0, 1.0, 1.0, 0.9688, 1.0, 0.125, 1.0, 0.1562, 1.0, 0.1562, 1.0, 0.125, 1.0, 0.5312, 1.0, 0.5625, 1.0, 0.5625, 1.0, 0.5312, 1.0, 0.9375, 1.0, 0.9687, 1.0, 0.9688, 1.0, 0.9375, 1.0, 0.09375, 1.0, 0.125, 1.0, 0.125, 1.0, 0.09375, 1.0, 0.5, 1.0, 0.5312, 1.0, 0.5312, 1.0, 0.5, 1.0, 0.9062, 1.0, 0.9375, 1.0, 0.9375, 1.0, 0.9062, 1.0, 0.0625, 1.0, 0.09375, 1.0, 0.09375, 1.0, 0.0625, 1.0, 0.4688, 1.0, 0.5, 1.0, 0.5, 1.0, 0.4688, 1.0, 0.875, 1.0, 0.9062, 1.0, 0.9062, 1.0, 0.875, 1.0, 0.03125, 1.0, 0.0625, 1.0, 0.0625, 1.0, 0.03125, 1.0, 0.4375, 1.0, 0.4688, 1.0, 0.4688, 1.0, 0.4375, 1.0, 0.8438, 1.0, 0.875, 1.0, 0.875, 1.0, 0.8438, 1.0, 0.0, 1.0, 0.03125, 1.0, 0.03125, 1.0, 0.0, 1.0, 0.4062, 1.0, 0.4375, 1.0, 0.4375, 1.0, 0.4062, 1.0, 0.8125, 1.0, 0.8438, 1.0, 0.8438, 1.0, 0.8125, 1.0, 0.375, 1.0, 0.4062, 1.0, 0.4062, 1.0, 0.375, 1.0, 0.7812, 1.0, 0.8125, 1.0, 0.8125, 1.0, 0.7812, 1.0, 0.3438, 1.0, 0.375, 1.0, 0.375, 1.0, 0.3438, 1.0, 0.75, 1.0, 0.7812, 1.0, 0.7812, 1.0, 0.75, 1.0, 0.3125, 1.0, 0.3438, 1.0, 0.3438, 1.0, 0.3125, 1.0, 0.7188, 1.0, 0.75, 1.0, 0.75, 1.0, 0.7188, 1.0, 0.2812, 1.0, 0.3125, 1.0, 0.3125, 1.0, 0.2812, 1.0, 0.6875, 1.0, 0.7188, 1.0, 0.7188, 1.0, 0.6875, 1.0, 0.25, 1.0, 0.2812, 1.0, 0.2812, 1.0, 0.25, 1.0, 0.6562, 1.0, 0.6875, 1.0, 0.6875, 1.0, 0.6562, 1.0, 1.0, 0.5083, 1.0, 0.7484, 0.9688, 0.7484, 0.9688, 0.5083, 0.9688, 0.5083, 0.9688, 0.7484, 0.9375, 0.7484, 0.9375, 0.5083, 0.9375, 0.5083, 0.9375, 0.7484, 0.9062, 0.7484, 0.9062, 0.5083, 0.9062, 0.5083, 0.9062, 0.7484, 0.875, 0.7484, 0.875, 0.5083, 0.875, 0.5083, 0.875, 0.7484, 0.8438, 0.7484, 0.8438, 0.5083, 0.8438, 0.5083, 0.8438, 0.7484, 0.8125, 0.7484, 0.8125, 0.5083, 0.8125, 0.5083, 0.8125, 0.7484, 0.7812, 0.7484, 0.7812, 0.5083, 0.7812, 0.5083, 0.7812, 0.7484, 0.75, 0.7484, 0.75, 0.5083, 0.75, 0.5083, 0.75, 0.7484, 0.7188, 0.7484, 0.7188, 0.5083, 0.7188, 0.5083, 0.7188, 0.7484, 0.6875, 0.7484, 0.6875, 0.5083, 0.6875, 0.5083, 0.6875, 0.7484, 0.6562, 0.7484, 0.6562, 0.5083, 0.6562, 0.5083, 0.6562, 0.7484, 0.625, 0.7484, 0.625, 0.5083, 0.625, 0.5083, 0.625, 0.7484, 0.5938, 0.7484, 0.5938, 0.5083, 0.5938, 0.5083, 0.5938, 0.7484, 0.5625, 0.7484, 0.5625, 0.5083, 0.5625, 0.5083, 0.5625, 0.7484, 0.5312, 0.7484, 0.5312, 0.5083, 0.5312, 0.5083, 0.5312, 0.7484, 0.5, 0.7484, 0.5, 0.5083, 0.5, 0.5083, 0.5, 0.7484, 0.4688, 0.7484, 0.4688, 0.5083, 0.4688, 0.5083, 0.4688, 0.7484, 0.4375, 0.7484, 0.4375, 0.5083, 0.4375, 0.5083, 0.4375, 0.7484, 0.4062, 0.7484, 0.4063, 0.5083, 0.4063, 0.5083, 0.4062, 0.7484, 0.375, 0.7484, 0.375, 0.5083, 0.375, 0.5083, 0.375, 0.7484, 0.3438, 0.7484, 0.3438, 0.5083, 0.3438, 0.5083, 0.3438, 0.7484, 0.3125, 0.7484, 0.3125, 0.5083, 0.3125, 0.5083, 0.3125, 0.7484, 0.2812, 0.7484, 0.2812, 0.5083, 0.2812, 0.5083, 0.2812, 0.7484, 0.25, 0.7484, 0.25, 0.5083, 0.25, 0.5083, 0.25, 0.7484, 0.2188, 0.7484, 0.2188, 0.5083, 0.2188, 0.5083, 0.2188, 0.7484, 0.1875, 0.7484, 0.1875, 0.5083, 0.1875, 0.5083, 0.1875, 0.7484, 0.1562, 0.7484, 0.1562, 0.5083, 0.1562, 0.5083, 0.1562, 0.7484, 0.125, 0.7484, 0.125, 0.5083, 0.125, 0.5083, 0.125, 0.7484, 0.09375, 0.7484, 0.09375, 0.5083, 0.09375, 0.5083, 0.09375, 0.7484, 0.0625, 0.7484, 0.0625, 0.5083, 0.0625, 0.5083, 0.0625, 0.7484, 0.03125, 0.7484, 0.03125, 0.5083, 0.03125, 0.5083, 0.03125, 0.7484, 0.0, 0.7484, 0.0, 0.5083, 0.03125, 0.9885, 0.03125, 0.9942, 0.0, 0.9942, 0.0, 0.9885, 0.0625, 0.9885, 0.0625, 0.9942, 0.03125, 0.9942, 0.03125, 0.9885, 0.09375, 0.9885, 0.09375, 0.9942, 0.0625, 0.9942, 0.0625, 0.9885, 0.125, 0.9885, 0.125, 0.9942, 0.09375, 0.9942, 0.09375, 0.9885, 0.1562, 0.9885, 0.1563, 0.9942, 0.125, 0.9942, 0.125, 0.9885, 0.1875, 0.9885, 0.1875, 0.9942, 0.1563, 0.9942, 0.1562, 0.9885, 0.2188, 0.9885, 0.2187, 0.9942, 0.1875, 0.9942, 0.1875, 0.9885, 0.25, 0.9885, 0.25, 0.9942, 0.2187, 0.9942, 0.2188, 0.9885, 0.2812, 0.9885, 0.2812, 0.9942, 0.25, 0.9942, 0.25, 0.9885, 0.3125, 0.9885, 0.3125, 0.9942, 0.2812, 0.9942, 0.2812, 0.9885, 0.3438, 0.9885, 0.3437, 0.9942, 0.3125, 0.9942, 0.3125, 0.9885, 0.375, 0.9885, 0.375, 0.9942, 0.3437, 0.9942, 0.3438, 0.9885, 0.4062, 0.9885, 0.4062, 0.9942, 0.375, 0.9942, 0.375, 0.9885, 0.4375, 0.9885, 0.4375, 0.9942, 0.4062, 0.9942, 0.4062, 0.9885, 0.4688, 0.9885, 0.4688, 0.9942, 0.4375, 0.9942, 0.4375, 0.9885, 0.5, 0.9885, 0.5, 0.9942, 0.4688, 0.9942, 0.4688, 0.9885, 0.5312, 0.9885, 0.5312, 0.9942, 0.5, 0.9942, 0.5, 0.9885, 0.5625, 0.9885, 0.5625, 0.9942, 0.5312, 0.9942, 0.5312, 0.9885, 0.5938, 0.9885, 0.5938, 0.9942, 0.5625, 0.9942, 0.5625, 0.9885, 0.625, 0.9885, 0.625, 0.9942, 0.5938, 0.9942, 0.5938, 0.9885, 0.6562, 0.9885, 0.6562, 0.9942, 0.625, 0.9942, 0.625, 0.9885, 0.6875, 0.9885, 0.6875, 0.9942, 0.6562, 0.9942, 0.6562, 0.9885, 0.7188, 0.9885, 0.7187, 0.9942, 0.6875, 0.9942, 0.6875, 0.9885, 0.75, 0.9885, 0.75, 0.9942, 0.7187, 0.9942, 0.7188, 0.9885, 0.7812, 0.9885, 0.7813, 0.9942, 0.75, 0.9942, 0.75, 0.9885, 0.8125, 0.9885, 0.8125, 0.9942, 0.7813, 0.9942, 0.7812, 0.9885, 0.8438, 0.9885, 0.8437, 0.9942, 0.8125, 0.9942, 0.8125, 0.9885, 0.875, 0.9885, 0.875, 0.9942, 0.8437, 0.9942, 0.8438, 0.9885, 0.9062, 0.9885, 0.9062, 0.9942, 0.875, 0.9942, 0.875, 0.9885, 0.9375, 0.9885, 0.9375, 0.9942, 0.9062, 0.9942, 0.9062, 0.9885, 0.9688, 0.9885, 0.9688, 0.9942, 0.9375, 0.9942, 0.9375, 0.9885, 1.0, 0.9885, 1.0, 0.9942, 0.9688, 0.9942, 0.9688, 0.9885, 0.6562, 1.0, 0.6875, 1.0, 0.6875, 1.0, 0.6562, 1.0, 0.25, 1.0, 0.2812, 1.0, 0.2812, 1.0, 0.25, 1.0, 0.6875, 1.0, 0.7188, 1.0, 0.7188, 1.0, 0.6875, 1.0, 0.2812, 1.0, 0.3125, 1.0, 0.3125, 1.0, 0.2812, 1.0, 0.7188, 1.0, 0.75, 1.0, 0.75, 1.0, 0.7188, 1.0, 0.3125, 1.0, 0.3438, 1.0, 0.3438, 1.0, 0.3125, 1.0, 0.75, 1.0, 0.7812, 1.0, 0.7812, 1.0, 0.75, 1.0, 0.3438, 1.0, 0.375, 1.0, 0.375, 1.0, 0.3438, 1.0, 0.7812, 1.0, 0.8125, 1.0, 0.8125, 1.0, 0.7812, 1.0, 0.375, 1.0, 0.4062, 1.0, 0.4062, 1.0, 0.375, 1.0, 0.8125, 1.0, 0.8438, 1.0, 0.8438, 1.0, 0.8125, 1.0, 0.4062, 1.0, 0.4375, 1.0, 0.4375, 1.0, 0.4062, 1.0, 0.0, 1.0, 0.03125, 1.0, 0.03125, 1.0, 0.0, 1.0, 0.8438, 1.0, 0.875, 1.0, 0.875, 1.0, 0.8438, 1.0, 0.4375, 1.0, 0.4688, 1.0, 0.4688, 1.0, 0.4375, 1.0, 0.03125, 1.0, 0.0625, 1.0, 0.0625, 1.0, 0.03125, 1.0, 0.875, 1.0, 0.9062, 1.0, 0.9062, 1.0, 0.875, 1.0, 0.4688, 1.0, 0.5, 1.0, 0.5, 1.0, 0.4688, 1.0, 0.0625, 1.0, 0.09375, 1.0, 0.09375, 1.0, 0.0625, 1.0, 0.9062, 1.0, 0.9375, 1.0, 0.9375, 1.0, 0.9062, 1.0, 0.5, 1.0, 0.5312, 1.0, 0.5312, 1.0, 0.5, 1.0, 0.09375, 1.0, 0.125, 1.0, 0.125, 1.0, 0.09375, 1.0, 0.9375, 1.0, 0.9688, 1.0, 0.9687, 1.0, 0.9375, 1.0, 0.5312, 1.0, 0.5625, 1.0, 0.5625, 1.0, 0.5312, 1.0, 0.125, 1.0, 0.1562, 1.0, 0.1562, 1.0, 0.125, 1.0, 0.9688, 1.0, 1.0, 1.0, 1.0, 1.0, 0.9687, 1.0, 0.5625, 1.0, 0.5938, 1.0, 0.5938, 1.0, 0.5625, 1.0, 0.1562, 1.0, 0.1875, 1.0, 0.1875, 1.0, 0.1562, 1.0, 0.5938, 1.0, 0.625, 1.0, 0.625, 1.0, 0.5938, 1.0, 0.1875, 1.0, 0.2188, 1.0, 0.2188, 1.0, 0.1875, 1.0, 0.625, 1.0, 0.6562, 1.0, 0.6562, 1.0, 0.625, 1.0, 0.2188, 1.0, 0.25, 1.0, 0.25, 1.0, 0.2188, 1.0, 0.125, 1.0, 0.1562, 1.0, 0.1562, 1.0, 0.125, 1.0, 0.9062, 1.0, 0.9375, 1.0, 0.9375, 1.0, 0.9062, 1.0, 0.0625, 1.0, 0.09375, 1.0, 0.09375, 1.0, 0.0625, 1.0, 0.4688, 1.0, 0.5, 1.0, 0.5, 1.0, 0.4688, 1.0, 0.875, 1.0, 0.9062, 1.0, 0.9062, 1.0, 0.875, 1.0, 0.03125, 1.0, 0.0625, 1.0, 0.0625, 1.0, 0.03125, 1.0, 0.4375, 1.0, 0.4688, 1.0, 0.4688, 1.0, 0.4375, 1.0, 0.8438, 1.0, 0.875, 1.0, 0.875, 1.0, 0.8438, 1.0, 0.0, 1.0, 0.03125, 1.0, 0.03125, 1.0, 0.0, 1.0, 0.4062, 1.0, 0.4375, 1.0, 0.4375, 1.0, 0.4062, 1.0, 0.8125, 1.0, 0.8438, 1.0, 0.8438, 1.0, 0.8125, 1.0, 0.375, 1.0, 0.4062, 1.0, 0.4062, 1.0, 0.375, 1.0, 0.7812, 1.0, 0.8125, 1.0, 0.8125, 1.0, 0.7812, 1.0, 0.3438, 1.0, 0.375, 1.0, 0.375, 1.0, 0.3438, 1.0, 0.75, 1.0, 0.7812, 1.0, 0.7812, 1.0, 0.75, 1.0, 0.3125, 1.0, 0.3438, 1.0, 0.3438, 1.0, 0.3125, 1.0, 0.7188, 1.0, 0.75, 1.0, 0.75, 1.0, 0.7188, 1.0, 0.2812, 1.0, 0.3125, 1.0, 0.3125, 1.0, 0.2812, 1.0, 0.6875, 1.0, 0.7188, 1.0, 0.7188, 1.0, 0.6875, 1.0, 0.25, 1.0, 0.2812, 1.0, 0.2812, 1.0, 0.25, 1.0, 0.6562, 1.0, 0.6875, 1.0, 0.6875, 1.0, 0.6562, 1.0, 0.2188, 1.0, 0.25, 1.0, 0.25, 1.0, 0.2188, 1.0, 0.625, 1.0, 0.6562, 1.0, 0.6562, 1.0, 0.625, 1.0, 0.1875, 1.0, 0.2188, 1.0, 0.2188, 1.0, 0.1875, 1.0, 0.5938, 1.0, 0.625, 1.0, 0.625, 1.0, 0.5938, 1.0, 0.1562, 1.0, 0.1875, 1.0, 0.1875, 1.0, 0.1562, 1.0, 0.5625, 1.0, 0.5938, 1.0, 0.5938, 1.0, 0.5625, 1.0, 0.9688, 1.0, 1.0, 1.0, 1.0, 1.0, 0.9688, 1.0, 0.125, 1.0, 0.1562, 1.0, 0.1562, 1.0, 0.125, 1.0, 0.5312, 1.0, 0.5625, 1.0, 0.5625, 1.0, 0.5312, 1.0, 0.9375, 1.0, 0.9688, 1.0, 0.9688, 1.0, 0.9375, 1.0, 0.09375, 1.0, 0.125, 1.0, 0.125, 1.0, 0.09375, 1.0, 0.2968, 0.4854, 0.25, 0.49, 0.2032, 0.4854, 0.1582, 0.4717, 0.1167, 0.4496, 0.08029, 0.4197, 0.05045, 0.3833, 0.02827, 0.3418, 0.01461, 0.2968, 0.01, 0.25, 0.01461, 0.2032, 0.02827, 0.1582, 0.05045, 0.1167, 0.08029, 0.08029, 0.1167, 0.05045, 0.1582, 0.02827, 0.2032, 0.01461, 0.25, 0.01, 0.2968, 0.01461, 0.3418, 0.02827, 0.3833, 0.05045, 0.4197, 0.08029, 0.4496, 0.1167, 0.4717, 0.1582, 0.4854, 0.2032, 0.49, 0.25, 0.4854, 0.2968, 0.4717, 0.3418, 0.4496, 0.3833, 0.4197, 0.4197, 0.3833, 0.4496, 0.3418, 0.4717, 0.5312, 1.0, 0.5625, 1.0, 0.5625, 1.0, 0.5312, 1.0, 0.9375, 1.0, 0.9688, 1.0, 0.9688, 1.0, 0.9375, 1.0, 0.09375, 1.0, 0.125, 1.0, 0.125, 1.0, 0.09375, 1.0, 0.5, 1.0, 0.5312, 1.0, 0.5312, 1.0, 0.5, 1.0, 0.9062, 1.0, 0.9375, 1.0, 0.9375, 1.0, 0.9062, 1.0, 0.0625, 1.0, 0.09375, 1.0, 0.09375, 1.0, 0.0625, 1.0, 0.4688, 1.0, 0.5, 1.0, 0.5, 1.0, 0.4688, 1.0, 0.875, 1.0, 0.9062, 1.0, 0.9062, 1.0, 0.875, 1.0, 0.03125, 1.0, 0.0625, 1.0, 0.0625, 1.0, 0.03125, 1.0, 0.4375, 1.0, 0.4688, 1.0, 0.4688, 1.0, 0.4375, 1.0, 0.8438, 1.0, 0.875, 1.0, 0.875, 1.0, 0.8438, 1.0, 0.0, 1.0, 0.03125, 1.0, 0.03125, 1.0, 0.0, 1.0, 0.4062, 1.0, 0.4375, 1.0, 0.4375, 1.0, 0.4062, 1.0, 0.8125, 1.0, 0.8438, 1.0, 0.8438, 1.0, 0.8125, 1.0, 0.375, 1.0, 0.4062, 1.0, 0.4062, 1.0, 0.375, 1.0, 0.7812, 1.0, 0.8125, 1.0, 0.8125, 1.0, 0.7812, 1.0, 0.3438, 1.0, 0.375, 1.0, 0.375, 1.0, 0.3438, 1.0, 0.75, 1.0, 0.7812, 1.0, 0.7812, 1.0, 0.75, 1.0, 0.3125, 1.0, 0.3438, 1.0, 0.3438, 1.0, 0.3125, 1.0, 0.7188, 1.0, 0.75, 1.0, 0.75, 1.0, 0.7188, 1.0, 0.2812, 1.0, 0.3125, 1.0, 0.3125, 1.0, 0.2812, 1.0, 0.6875, 1.0, 0.7188, 1.0, 0.7188, 1.0, 0.6875, 1.0, 0.25, 1.0, 0.2812, 1.0, 0.2812, 1.0, 0.25, 1.0, 0.6562, 1.0, 0.6875, 1.0, 0.6875, 1.0, 0.6562, 1.0, 0.2188, 1.0, 0.25, 1.0, 0.25, 1.0, 0.2188, 1.0, 0.625, 1.0, 0.6562, 1.0, 0.6562, 1.0, 0.625, 1.0, 0.1875, 1.0, 0.2188, 1.0, 0.2188, 1.0, 0.1875, 1.0, 0.5938, 1.0, 0.625, 1.0, 0.625, 1.0, 0.5938, 1.0, 0.1562, 1.0, 0.1875, 1.0, 0.1875, 1.0, 0.1562, 1.0, 0.5625, 1.0, 0.5938, 1.0, 0.5938, 1.0, 0.5625, 1.0, 0.9688, 1.0, 1.0, 1.0, 1.0, 1.0, 0.9688, 1.0, 0.03125, 0.9942, 0.03125, 0.9962, 0.0, 0.9962, 0.0, 0.9942, 0.03125, 0.9962, 0.03125, 0.9981, 0.0, 0.9981, 0.0, 0.9962, 0.0625, 0.9942, 0.0625, 0.9962, 0.03125, 0.9962, 0.03125, 0.9942, 0.0625, 0.9962, 0.0625, 0.9981, 0.03125, 0.9981, 0.03125, 0.9962, 0.09375, 0.9942, 0.09375, 0.9962, 0.0625, 0.9962, 0.0625, 0.9942, 0.09375, 0.9962, 0.09375, 0.9981, 0.0625, 0.9981, 0.0625, 0.9962, 0.125, 0.9942, 0.125, 0.9962, 0.09375, 0.9962, 0.09375, 0.9942, 0.125, 0.9962, 0.125, 0.9981, 0.09375, 0.9981, 0.09375, 0.9962, 0.1563, 0.9942, 0.1562, 0.9962, 0.125, 0.9962, 0.125, 0.9942, 0.1562, 0.9962, 0.1562, 0.9981, 0.125, 0.9981, 0.125, 0.9962, 0.1875, 0.9942, 0.1875, 0.9962, 0.1562, 0.9962, 0.1563, 0.9942, 0.1875, 0.9962, 0.1875, 0.9981, 0.1562, 0.9981, 0.1562, 0.9962, 0.2187, 0.9942, 0.2187, 0.9962, 0.1875, 0.9962, 0.1875, 0.9942, 0.2187, 0.9962, 0.2188, 0.9981, 0.1875, 0.9981, 0.1875, 0.9962, 0.25, 0.9942, 0.25, 0.9962, 0.2187, 0.9962, 0.2187, 0.9942, 0.25, 0.9962, 0.25, 0.9981, 0.2188, 0.9981, 0.2187, 0.9962, 0.2812, 0.9942, 0.2812, 0.9962, 0.25, 0.9962, 0.25, 0.9942, 0.2812, 0.9962, 0.2812, 0.9981, 0.25, 0.9981, 0.25, 0.9962, 0.3125, 0.9942, 0.3125, 0.9962, 0.2812, 0.9962, 0.2812, 0.9942, 0.3125, 0.9962, 0.3125, 0.9981, 0.2812, 0.9981, 0.2812, 0.9962, 0.3437, 0.9942, 0.3437, 0.9962, 0.3125, 0.9962, 0.3125, 0.9942, 0.3437, 0.9962, 0.3438, 0.9981, 0.3125, 0.9981, 0.3125, 0.9962, 0.375, 0.9942, 0.375, 0.9962, 0.3437, 0.9962, 0.3437, 0.9942, 0.375, 0.9962, 0.375, 0.9981, 0.3438, 0.9981, 0.3437, 0.9962, 0.4062, 0.9942, 0.4062, 0.9962, 0.375, 0.9962, 0.375, 0.9942, 0.4062, 0.9962, 0.4062, 0.9981, 0.375, 0.9981, 0.375, 0.9962, 0.4375, 0.9942, 0.4375, 0.9962, 0.4062, 0.9962, 0.4062, 0.9942, 0.4375, 0.9962, 0.4375, 0.9981, 0.4062, 0.9981, 0.4062, 0.9962, 0.4688, 0.9942, 0.4687, 0.9962, 0.4375, 0.9962, 0.4375, 0.9942, 0.4687, 0.9962, 0.4688, 0.9981, 0.4375, 0.9981, 0.4375, 0.9962, 0.5, 0.9942, 0.5, 0.9962, 0.4687, 0.9962, 0.4688, 0.9942, 0.5, 0.9962, 0.5, 0.9981, 0.4688, 0.9981, 0.4687, 0.9962, 0.5312, 0.9942, 0.5313, 0.9962, 0.5, 0.9962, 0.5, 0.9942, 0.5313, 0.9962, 0.5312, 0.9981, 0.5, 0.9981, 0.5, 0.9962, 0.5625, 0.9942, 0.5625, 0.9962, 0.5313, 0.9962, 0.5312, 0.9942, 0.5625, 0.9962, 0.5625, 0.9981, 0.5312, 0.9981, 0.5313, 0.9962, 0.5938, 0.9942, 0.5938, 0.9962, 0.5625, 0.9962, 0.5625, 0.9942, 0.5938, 0.9962, 0.5938, 0.9981, 0.5625, 0.9981, 0.5625, 0.9962, 0.625, 0.9942, 0.625, 0.9962, 0.5938, 0.9962, 0.5938, 0.9942, 0.625, 0.9962, 0.625, 0.9981, 0.5938, 0.9981, 0.5938, 0.9962, 0.6562, 0.9942, 0.6562, 0.9962, 0.625, 0.9962, 0.625, 0.9942, 0.6562, 0.9962, 0.6562, 0.9981, 0.625, 0.9981, 0.625, 0.9962, 0.6875, 0.9942, 0.6875, 0.9962, 0.6562, 0.9962, 0.6562, 0.9942, 0.6875, 0.9962, 0.6875, 0.9981, 0.6562, 0.9981, 0.6562, 0.9962, 0.7187, 0.9942, 0.7187, 0.9962, 0.6875, 0.9962, 0.6875, 0.9942, 0.7812, 0.9981, 0.75, 0.9981, 0.75, 0.9981, 0.7812, 0.9981, 0.75, 0.9942, 0.75, 0.9962, 0.7187, 0.9962, 0.7187, 0.9942, 0.6875, 0.9981, 0.6875, 0.9962, 0.6875, 0.9962, 0.6875, 0.9981, 0.7813, 0.9942, 0.7812, 0.9962, 0.75, 0.9962, 0.75, 0.9942, 0.7188, 0.9981, 0.6875, 0.9981, 0.6875, 0.9981, 0.7188, 0.9981, 0.8125, 0.9942, 0.8125, 0.9962, 0.7812, 0.9962, 0.7813, 0.9942, 0.75, 0.9962, 0.7812, 0.9962, 0.7812, 0.9962, 0.75, 0.9962, 0.8437, 0.9942, 0.8438, 0.9962, 0.8125, 0.9962, 0.8125, 0.9942, 0.8438, 0.9962, 0.8437, 0.9981, 0.8125, 0.9981, 0.8125, 0.9962, 0.875, 0.9942, 0.875, 0.9962, 0.8438, 0.9962, 0.8437, 0.9942, 0.875, 0.9962, 0.875, 0.9981, 0.8437, 0.9981, 0.8438, 0.9962, 0.9062, 0.9942, 0.9062, 0.9962, 0.875, 0.9962, 0.875, 0.9942, 0.9062, 0.9962, 0.9062, 0.9981, 0.875, 0.9981, 0.875, 0.9962, 0.9375, 0.9942, 0.9375, 0.9962, 0.9062, 0.9962, 0.9062, 0.9942, 0.9375, 0.9962, 0.9375, 0.9981, 0.9062, 0.9981, 0.9062, 0.9962, 0.9688, 0.9942, 0.9688, 0.9962, 0.9375, 0.9962, 0.9375, 0.9942, 0.9688, 0.9962, 0.9687, 0.9981, 0.9375, 0.9981, 0.9375, 0.9962, 1.0, 0.9942, 1.0, 0.9962, 0.9688, 0.9962, 0.9688, 0.9942, 1.0, 0.9962, 1.0, 0.9981, 0.9687, 0.9981, 0.9688, 0.9962, 0.75, 0.9962, 0.7812, 0.9962, 0.7812, 0.9962, 0.75, 0.9962, 0.8125, 0.9981, 0.7812, 0.9981, 0.7812, 0.9981, 0.8125, 0.9981, 0.6875, 0.9962, 0.7187, 0.9962, 0.7187, 0.9962, 0.6875, 0.9962, 0.75, 0.9981, 0.7188, 0.9981, 0.7188, 0.9981, 0.75, 0.9981, 0.7187, 0.9962, 0.75, 0.9962, 0.75, 0.9962, 0.7187, 0.9962, 0.7812, 0.9962, 0.8125, 0.9962, 0.8125, 0.9962, 0.7812, 0.9962, 0.75, 0.9981, 0.7188, 0.9981, 0.7188, 0.9981, 0.75, 0.9981, 0.6875, 0.9962, 0.7187, 0.9962, 0.7187, 0.9962, 0.6875, 0.9962, 0.8125, 0.9981, 0.7812, 0.9981, 0.7812, 0.9981, 0.8125, 0.9981, 0.8125, 0.9962, 0.8125, 0.9981, 0.8125, 0.9981, 0.8125, 0.9962, 0.7188, 0.9981, 0.6875, 0.9981, 0.6875, 0.9981, 0.7188, 0.9981, 0.75, 0.9962, 0.7812, 0.9962, 0.7812, 0.9962, 0.75, 0.9962, 0.8125, 0.9981, 0.7812, 0.9981, 0.7812, 0.9981, 0.8125, 0.9981, 0.6875, 0.9962, 0.7187, 0.9962, 0.7187, 0.9962, 0.6875, 0.9962, 0.7188, 0.9981, 0.6875, 0.9981, 0.6875, 0.9981, 0.7188, 0.9981, 0.7812, 0.9981, 0.75, 0.9981, 0.75, 0.9981, 0.7812, 0.9981, 0.8125, 0.9962, 0.8125, 0.9981, 0.8125, 0.9981, 0.8125, 0.9962, 0.7187, 0.9962, 0.75, 0.9962, 0.75, 0.9962, 0.7187, 0.9962, 0.6875, 0.9981, 0.6875, 0.9962, 0.6875, 0.9962, 0.6875, 0.9981, 0.7812, 0.9962, 0.8125, 0.9962, 0.8125, 0.9962, 0.7812, 0.9962, 0.7812, 0.9981, 0.75, 0.9981, 0.75, 0.9981, 0.7812, 0.9981, 0.7188, 0.9981, 0.6875, 0.9981, 0.6875, 0.9981, 0.7188, 0.9981, 0.75, 0.9962, 0.7812, 0.9962, 0.7812, 0.9962, 0.75, 0.9962, 0.8125, 0.9981, 0.7812, 0.9981, 0.7812, 0.9981, 0.8125, 0.9981, 0.7812, 0.9981, 0.75, 0.9981, 0.75, 0.9981, 0.7812, 0.9981, 0.8125, 0.9962, 0.8125, 0.9981, 0.8125, 0.9981, 0.8125, 0.9962, 0.7187, 0.9962, 0.75, 0.9962, 0.75, 0.9962, 0.7187, 0.9962, 0.6875, 0.9981, 0.6875, 0.9962, 0.6875, 0.9962, 0.6875, 0.9981, 0.7812, 0.9962, 0.8125, 0.9962, 0.8125, 0.9962, 0.7812, 0.9962, 0.75, 0.9981, 0.7188, 0.9981, 0.7188, 0.9981, 0.75, 0.9981, 0.7187, 0.9962, 0.7188, 0.9981, 0.6875, 0.9981, 0.6875, 0.9962, 0.75, 0.9962, 0.75, 0.9981, 0.7188, 0.9981, 0.7187, 0.9962, 0.7812, 0.9962, 0.7812, 0.9981, 0.75, 0.9981, 0.75, 0.9962, 0.8125, 0.9962, 0.8125, 0.9981, 0.7812, 0.9981, 0.7812, 0.9962, 0.8125, 0.9962, 0.8125, 0.9981, 0.8125, 0.9981, 0.8125, 0.9962, 0.7187, 0.9962, 0.75, 0.9962, 0.75, 0.9962, 0.7187, 0.9962, 0.6875, 0.9981, 0.6875, 0.9962, 0.6875, 0.9962, 0.6875, 0.9981, 0.7812, 0.9962, 0.8125, 0.9962, 0.8125, 0.9962, 0.7812, 0.9962, 0.75, 0.9981, 0.7188, 0.9981, 0.7188, 0.9981, 0.75, 0.9981, 0.6875, 0.9962, 0.7187, 0.9962, 0.7187, 0.9962, 0.6875, 0.9962])
me_cylinder.use_remesh_fix_poles = True
me_cylinder.use_remesh_preserve_attributes = False
me_cylinder.update()
me_cylinder_001 = bpy.data.meshes.new('Cylinder.001')
me_cylinder_001.from_pydata([(1.817e-09, 1.061, -1.0), (1.346e-08, 1.452, 1.0), (0.207, 1.041, -1.0), (0.2832, 1.424, 1.0), (0.406, 0.9802, -1.0), (0.5555, 1.341, 1.0), (0.5894, 0.8822, -1.0), (0.8064, 1.207, 1.0), (0.7502, 0.7502, -1.0), (1.026, 1.026, 1.0), (0.8822, 0.5894, -1.0), (1.207, 0.8064, 1.0), (0.9802, 0.406, -1.0), (1.341, 0.5555, 1.0), (1.041, 0.207, -1.0), (1.424, 0.2832, 1.0), (1.061, -4.687e-08, -1.0), (1.452, -6.714e-08, 1.0), (1.041, -0.207, -1.0), (1.424, -0.2832, 1.0), (0.9802, -0.406, -1.0), (1.341, -0.5555, 1.0), (0.8822, -0.5894, -1.0), (1.207, -0.8064, 1.0), (0.7502, -0.7502, -1.0), (1.026, -1.026, 1.0), (0.5894, -0.8822, -1.0), (0.8064, -1.207, 1.0), (0.406, -0.9802, -1.0), (0.5555, -1.341, 1.0), (0.207, -1.041, -1.0), (0.2832, -1.424, 1.0), (-9.094e-08, -1.061, -1.0), (-1.134e-07, -1.452, 1.0), (-0.207, -1.041, -1.0), (-0.2832, -1.424, 1.0), (-0.406, -0.9802, -1.0), (-0.5555, -1.341, 1.0), (-0.5894, -0.8822, -1.0), (-0.8064, -1.207, 1.0), (-0.7502, -0.7502, -1.0), (-1.026, -1.026, 1.0), (-0.8822, -0.5894, -1.0), (-1.207, -0.8064, 1.0), (-0.9802, -0.406, -1.0), (-1.341, -0.5555, 1.0), (-1.041, -0.207, -1.0), (-1.424, -0.2832, 1.0), (-1.061, 1.215e-08, -1.0), (-1.452, 1.362e-08, 1.0), (-1.041, 0.207, -1.0), (-1.424, 0.2832, 1.0), (-0.9802, 0.406, -1.0), (-1.341, 0.5555, 1.0), (-0.8822, 0.5894, -1.0), (-1.207, 0.8064, 1.0), (-0.7502, 0.7502, -1.0), (-1.026, 1.026, 1.0), (-0.5894, 0.8822, -1.0), (-0.8064, 1.207, 1.0), (-0.406, 0.9802, -1.0), (-0.5555, 1.341, 1.0), (-0.207, 1.041, -1.0), (-0.2832, 1.424, 1.0), (0.2261, 1.137, 1.375), (1.055e-08, 1.159, 1.375), (0.4434, 1.071, 1.375), (0.6438, 0.9635, 1.375), (0.8194, 0.8194, 1.375), (0.9635, 0.6438, 1.375), (1.071, 0.4434, 1.375), (1.137, 0.2261, 1.375), (1.159, -5.113e-08, 1.375), (1.137, -0.2261, 1.375), (1.071, -0.4434, 1.375), (0.9635, -0.6438, 1.375), (0.8194, -0.8194, 1.375), (0.6438, -0.9635, 1.375), (0.4434, -1.071, 1.375), (0.2261, -1.137, 1.375), (-9.076e-08, -1.159, 1.375), (-0.2261, -1.137, 1.375), (-0.4434, -1.071, 1.375), (-0.6438, -0.9635, 1.375), (-0.8194, -0.8194, 1.375), (-0.9635, -0.6438, 1.375), (-1.071, -0.4434, 1.375), (-1.137, -0.2261, 1.375), (-1.159, 1.334e-08, 1.375), (-1.137, 0.2261, 1.375), (-1.071, 0.4434, 1.375), (-0.9635, 0.6438, 1.375), (-0.8194, 0.8194, 1.375), (-0.6438, 0.9635, 1.375), (-0.4434, 1.071, 1.375), (-0.2261, 1.137, 1.375)], [], [(0, 1, 3, 2), (2, 3, 5, 4), (4, 5, 7, 6), (6, 7, 9, 8), (8, 9, 11, 10), (10, 11, 13, 12), (12, 13, 15, 14), (14, 15, 17, 16), (16, 17, 19, 18), (18, 19, 21, 20), (20, 21, 23, 22), (22, 23, 25, 24), (24, 25, 27, 26), (26, 27, 29, 28), (28, 29, 31, 30), (30, 31, 33, 32), (32, 33, 35, 34), (34, 35, 37, 36), (36, 37, 39, 38), (38, 39, 41, 40), (40, 41, 43, 42), (42, 43, 45, 44), (44, 45, 47, 46), (46, 47, 49, 48), (48, 49, 51, 50), (50, 51, 53, 52), (52, 53, 55, 54), (54, 55, 57, 56), (56, 57, 59, 58), (58, 59, 61, 60), (1, 63, 95, 65), (60, 61, 63, 62), (62, 63, 1, 0), (0, 2, 4, 6, 8, 10, 12, 14, 16, 18, 20, 22, 24, 26, 28, 30, 32, 34, 36, 38, 40, 42, 44, 46, 48, 50, 52, 54, 56, 58, 60, 62), (64, 65, 95, 94, 93, 92, 91, 90, 89, 88, 87, 86, 85, 84, 83, 82, 81, 80, 79, 78, 77, 76, 75, 74, 73, 72, 71, 70, 69, 68, 67, 66), (21, 19, 73, 74), (39, 37, 82, 83), (57, 55, 91, 92), (13, 11, 69, 70), (31, 29, 78, 79), (49, 47, 87, 88), (5, 3, 64, 66), (23, 21, 74, 75), (41, 39, 83, 84), (59, 57, 92, 93), (15, 13, 70, 71), (33, 31, 79, 80), (51, 49, 88, 89), (7, 5, 66, 67), (25, 23, 75, 76), (43, 41, 84, 85), (61, 59, 93, 94), (17, 15, 71, 72), (35, 33, 80, 81), (53, 51, 89, 90), (9, 7, 67, 68), (27, 25, 76, 77), (45, 43, 85, 86), (63, 61, 94, 95), (19, 17, 72, 73), (37, 35, 81, 82), (55, 53, 90, 91), (11, 9, 68, 69), (29, 27, 77, 78), (47, 45, 86, 87), (3, 1, 65, 64)])
_uv = me_cylinder_001.uv_layers.new(name='UVMap')
_uv.uv.foreach_set('vector', [1.0, 0.5, 1.0, 1.0, 0.9688, 1.0, 0.9688, 0.5, 0.9688, 0.5, 0.9688, 1.0, 0.9375, 1.0, 0.9375, 0.5, 0.9375, 0.5, 0.9375, 1.0, 0.9062, 1.0, 0.9062, 0.5, 0.9062, 0.5, 0.9062, 1.0, 0.875, 1.0, 0.875, 0.5, 0.875, 0.5, 0.875, 1.0, 0.8438, 1.0, 0.8438, 0.5, 0.8438, 0.5, 0.8438, 1.0, 0.8125, 1.0, 0.8125, 0.5, 0.8125, 0.5, 0.8125, 1.0, 0.7812, 1.0, 0.7812, 0.5, 0.7812, 0.5, 0.7812, 1.0, 0.75, 1.0, 0.75, 0.5, 0.75, 0.5, 0.75, 1.0, 0.7188, 1.0, 0.7188, 0.5, 0.7188, 0.5, 0.7188, 1.0, 0.6875, 1.0, 0.6875, 0.5, 0.6875, 0.5, 0.6875, 1.0, 0.6562, 1.0, 0.6562, 0.5, 0.6562, 0.5, 0.6562, 1.0, 0.625, 1.0, 0.625, 0.5, 0.625, 0.5, 0.625, 1.0, 0.5938, 1.0, 0.5938, 0.5, 0.5938, 0.5, 0.5938, 1.0, 0.5625, 1.0, 0.5625, 0.5, 0.5625, 0.5, 0.5625, 1.0, 0.5312, 1.0, 0.5312, 0.5, 0.5312, 0.5, 0.5312, 1.0, 0.5, 1.0, 0.5, 0.5, 0.5, 0.5, 0.5, 1.0, 0.4688, 1.0, 0.4688, 0.5, 0.4688, 0.5, 0.4688, 1.0, 0.4375, 1.0, 0.4375, 0.5, 0.4375, 0.5, 0.4375, 1.0, 0.4062, 1.0, 0.4062, 0.5, 0.4062, 0.5, 0.4062, 1.0, 0.375, 1.0, 0.375, 0.5, 0.375, 0.5, 0.375, 1.0, 0.3438, 1.0, 0.3438, 0.5, 0.3438, 0.5, 0.3438, 1.0, 0.3125, 1.0, 0.3125, 0.5, 0.3125, 0.5, 0.3125, 1.0, 0.2812, 1.0, 0.2812, 0.5, 0.2812, 0.5, 0.2812, 1.0, 0.25, 1.0, 0.25, 0.5, 0.25, 0.5, 0.25, 1.0, 0.2188, 1.0, 0.2188, 0.5, 0.2188, 0.5, 0.2188, 1.0, 0.1875, 1.0, 0.1875, 0.5, 0.1875, 0.5, 0.1875, 1.0, 0.1562, 1.0, 0.1562, 0.5, 0.1562, 0.5, 0.1562, 1.0, 0.125, 1.0, 0.125, 0.5, 0.125, 0.5, 0.125, 1.0, 0.09375, 1.0, 0.09375, 0.5, 0.09375, 0.5, 0.09375, 1.0, 0.0625, 1.0, 0.0625, 0.5, 0.0, 1.0, 0.03125, 1.0, 0.03125, 1.0, 0.0, 1.0, 0.0625, 0.5, 0.0625, 1.0, 0.03125, 1.0, 0.03125, 0.5, 0.03125, 0.5, 0.03125, 1.0, 0.0, 1.0, 0.0, 0.5, 0.75, 0.49, 0.7968, 0.4854, 0.8418, 0.4717, 0.8833, 0.4496, 0.9197, 0.4197, 0.9496, 0.3833, 0.9717, 0.3418, 0.9854, 0.2968, 0.99, 0.25, 0.9854, 0.2032, 0.9717, 0.1582, 0.9496, 0.1167, 0.9197, 0.08029, 0.8833, 0.05045, 0.8418, 0.02827, 0.7968, 0.01461, 0.75, 0.01, 0.7032, 0.01461, 0.6582, 0.02827, 0.6167, 0.05045, 0.5803, 0.08029, 0.5504, 0.1167, 0.5283, 0.1582, 0.5146, 0.2032, 0.51, 0.25, 0.5146, 0.2968, 0.5283, 0.3418, 0.5504, 0.3833, 0.5803, 0.4197, 0.6167, 0.4496, 0.6582, 0.4717, 0.7032, 0.4854, 0.2968, 0.4854, 0.25, 0.49, 0.2032, 0.4854, 0.1582, 0.4717, 0.1167, 0.4496, 0.08029, 0.4197, 0.05045, 0.3833, 0.02827, 0.3418, 0.01461, 0.2968, 0.01, 0.25, 0.01461, 0.2032, 0.02827, 0.1582, 0.05045, 0.1167, 0.08029, 0.08029, 0.1167, 0.05045, 0.1582, 0.02827, 0.2032, 0.01461, 0.25, 0.01, 0.2968, 0.01461, 0.3418, 0.02827, 0.3833, 0.05045, 0.4197, 0.08029, 0.4496, 0.1167, 0.4717, 0.1582, 0.4854, 0.2032, 0.49, 0.25, 0.4854, 0.2968, 0.4717, 0.3418, 0.4496, 0.3833, 0.4197, 0.4197, 0.3833, 0.4496, 0.3418, 0.4717, 0.6875, 1.0, 0.7188, 1.0, 0.7188, 1.0, 0.6875, 1.0, 0.4062, 1.0, 0.4375, 1.0, 0.4375, 1.0, 0.4062, 1.0, 0.125, 1.0, 0.1562, 1.0, 0.1562, 1.0, 0.125, 1.0, 0.8125, 1.0, 0.8438, 1.0, 0.8438, 1.0, 0.8125, 1.0, 0.5312, 1.0, 0.5625, 1.0, 0.5625, 1.0, 0.5312, 1.0, 0.25, 1.0, 0.2812, 1.0, 0.2812, 1.0, 0.25, 1.0, 0.9375, 1.0, 0.9688, 1.0, 0.9688, 1.0, 0.9375, 1.0, 0.6562, 1.0, 0.6875, 1.0, 0.6875, 1.0, 0.6562, 1.0, 0.375, 1.0, 0.4062, 1.0, 0.4062, 1.0, 0.375, 1.0, 0.09375, 1.0, 0.125, 1.0, 0.125, 1.0, 0.09375, 1.0, 0.7812, 1.0, 0.8125, 1.0, 0.8125, 1.0, 0.7812, 1.0, 0.5, 1.0, 0.5312, 1.0, 0.5312, 1.0, 0.5, 1.0, 0.2188, 1.0, 0.25, 1.0, 0.25, 1.0, 0.2188, 1.0, 0.9062, 1.0, 0.9375, 1.0, 0.9375, 1.0, 0.9062, 1.0, 0.625, 1.0, 0.6562, 1.0, 0.6562, 1.0, 0.625, 1.0, 0.3438, 1.0, 0.375, 1.0, 0.375, 1.0, 0.3438, 1.0, 0.0625, 1.0, 0.09375, 1.0, 0.09375, 1.0, 0.0625, 1.0, 0.75, 1.0, 0.7812, 1.0, 0.7812, 1.0, 0.75, 1.0, 0.4688, 1.0, 0.5, 1.0, 0.5, 1.0, 0.4688, 1.0, 0.1875, 1.0, 0.2188, 1.0, 0.2188, 1.0, 0.1875, 1.0, 0.875, 1.0, 0.9062, 1.0, 0.9062, 1.0, 0.875, 1.0, 0.5938, 1.0, 0.625, 1.0, 0.625, 1.0, 0.5938, 1.0, 0.3125, 1.0, 0.3438, 1.0, 0.3438, 1.0, 0.3125, 1.0, 0.03125, 1.0, 0.0625, 1.0, 0.0625, 1.0, 0.03125, 1.0, 0.7188, 1.0, 0.75, 1.0, 0.75, 1.0, 0.7188, 1.0, 0.4375, 1.0, 0.4688, 1.0, 0.4688, 1.0, 0.4375, 1.0, 0.1562, 1.0, 0.1875, 1.0, 0.1875, 1.0, 0.1562, 1.0, 0.8438, 1.0, 0.875, 1.0, 0.875, 1.0, 0.8438, 1.0, 0.5625, 1.0, 0.5938, 1.0, 0.5938, 1.0, 0.5625, 1.0, 0.2812, 1.0, 0.3125, 1.0, 0.3125, 1.0, 0.2812, 1.0, 0.9688, 1.0, 1.0, 1.0, 1.0, 1.0, 0.9688, 1.0])
me_cylinder_001.use_remesh_fix_poles = True
me_cylinder_001.use_remesh_preserve_attributes = False
me_cylinder_001.update()

# ---- objects
ob_cylinder = bpy.data.objects.new('Cylinder', me_cylinder)
ob_empty = bpy.data.objects.new('Empty', None)
ob_cylinder_001 = bpy.data.objects.new('Cylinder.001', me_cylinder_001)

# ---- transforms, parenting, visibility, modifiers, constraints
ob_cylinder.location = (0.0, 0.0, 0.0)
_m = ob_cylinder.modifiers.new('Subdivision', 'SUBSURF')
_m.levels = 2
_m.render_levels = 1
ob_empty.location = (0.0, 0.0, 0.964)
ob_empty.rotation_euler = (1.571, -0.0, -0.0)
ob_empty.scale = (1.232, 1.232, 1.232)
ob_empty.empty_display_type = 'IMAGE'
ob_empty.empty_display_size = 5.0
ob_cylinder_001.location = (-0.1085, 0.0, 3.05)
ob_cylinder_001.scale = (0.2278, 0.2278, 0.2278)

# ---- collection membership
col_collection.objects.link(ob_cylinder)
col_collection.objects.link(ob_empty)
col_collection.objects.link(ob_cylinder_001)

# ---- scene / render settings (as saved in the file)
scene.frame_start = 1; scene.frame_end = 250; scene.frame_set(1)
scene.render.engine = 'BLENDER_EEVEE_NEXT'
scene.cycles.use_denoising = False
scene.cycles.samples = 128
scene.cycles.sampling_pattern = 'TABULATED_SOBOL'
scene.cycles.use_adaptive_sampling = False
scene.cycles.use_light_tree = False
scene.view_settings.view_transform = 'Filmic'
bpy.context.view_layer.update()

# ---- added for rendering (the .blend has no active camera and no usable light): camera, sun
cam_auto = bpy.data.cameras.new('AutoCamera')
cam_auto.lens = 50.0
cam_auto.sensor_width = 36.0
cam_auto.clip_end = 1000.0
ob_auto_camera = bpy.data.objects.new('AutoCamera', cam_auto)
scene.collection.objects.link(ob_auto_camera)
ob_auto_camera.location = (4.6174, -5.62684, 4.93709)
ob_auto_camera.rotation_euler = (1.09748, -7.21219e-08, 0.694738)
scene.camera = ob_auto_camera
light_auto_sun = bpy.data.lights.new('AutoSun', 'SUN')
light_auto_sun.energy = 3.0
light_auto_sun.angle = 0.0523599
ob_auto_sun = bpy.data.objects.new('AutoSun', light_auto_sun)
scene.collection.objects.link(ob_auto_sun)
ob_auto_sun.rotation_euler = (0.872665, 0.174533, 0.523599)
bpy.context.view_layer.update()

